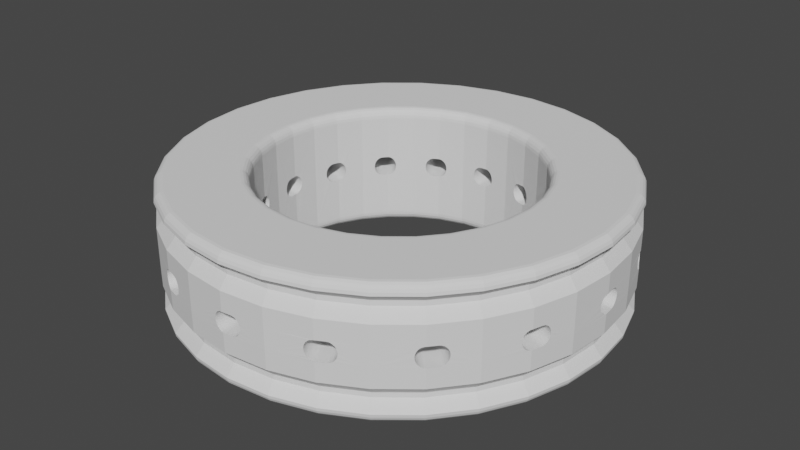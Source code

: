 # Source: balloon_cuff_obese_v4-4_22mm.blend  (saved by Blender 2.92.15; exported with 4.5.12 LTS)
import bpy
from mathutils import Matrix  # noqa: F401  (used for matrix-valued properties, if any)

bpy.ops.wm.read_factory_settings(use_empty=True)
scene = bpy.context.scene
scene.name = 'Scene'

# ---- collections
col_collection = bpy.data.collections.new('Collection'); scene.collection.children.link(col_collection)

# ---- world
world_world = bpy.data.worlds.new('World'); scene.world = world_world
world_world.use_nodes = True; world_world.node_tree.nodes.clear()
_N = world_world.node_tree.nodes; _L = world_world.node_tree.links
n0 = _N.new('ShaderNodeOutputWorld'); n0.name = 'World Output'; n0.location = (300, 300)
n1 = _N.new('ShaderNodeBackground'); n1.name = 'Background'; n1.location = (10, 300)
n1.inputs[0].default_value = (0.05088, 0.05088, 0.05088, 1.0)
_L.new(n1.outputs[0], n0.inputs[0])
n0.is_active_output = True
world_world.color = (0.05088, 0.05088, 0.05088)
world_world.use_sun_shadow = False
world_world.sun_shadow_jitter_overblur = 0.0

# ---- meshes
me_circle_001 = bpy.data.meshes.new('Circle.001')
me_circle_001.from_pydata([(7.858, -7.858, 4.366), (8.166, -7.482, 4.366), (8.248, -7.382, 4.381), (8.327, -7.286, 4.426), (8.4, -7.197, 4.499), (8.464, -7.119, 4.598), (8.516, -7.055, 4.718), (8.555, -7.008, 4.856), (8.579, -6.979, 5.005), (8.587, -6.969, 5.159), (8.579, -6.979, 5.314), (8.555, -7.008, 5.463), (8.516, -7.055, 5.6), (8.464, -7.119, 5.721), (8.4, -7.197, 5.819), (8.327, -7.286, 5.893), (8.248, -7.382, 5.938), (8.166, -7.482, 5.953), (7.858, -7.858, 5.953), (15.01, -10.03, 0.7937), (12.77, -12.77, 0.7937), (10.27, -4.253, 5.953), (10.27, -4.253, 5.953), (10.21, -4.367, 5.938), (10.15, -4.478, 5.893), (10.09, -4.579, 5.819), (10.04, -4.668, 5.721), (10.01, -4.741, 5.6), (9.976, -4.796, 5.463), (9.958, -4.829, 5.314), (9.952, -4.84, 5.159), (9.958, -4.829, 5.005), (9.976, -4.796, 4.856), (10.01, -4.741, 4.718), (10.04, -4.668, 4.598), (10.09, -4.579, 4.499), (10.15, -4.478, 4.426), (10.21, -4.367, 4.381), (10.27, -4.253, 4.366), (10.27, -4.253, 4.366), (7.858, -7.858, 5.953), (7.757, -7.94, 5.938), (7.66, -8.02, 5.893), (7.571, -8.093, 5.819), (7.493, -8.157, 5.721), (7.429, -8.209, 5.6), (7.382, -8.248, 5.463), (7.352, -8.272, 5.314), (7.342, -8.281, 5.159), (7.352, -8.272, 5.005), (7.382, -8.248, 4.856), (7.429, -8.209, 4.718), (7.493, -8.157, 4.598), (7.571, -8.093, 4.499), (7.66, -8.02, 4.426), (7.757, -7.94, 4.381), (7.858, -7.858, 4.366), (16.68, -6.91, 0.7937), (10.03, -15.01, 0.7937), (14.4, -9.623, 1.622), (12.25, -12.25, 1.622), (10.41, -3.788, 4.366), (10.45, -3.664, 4.381), (10.48, -3.545, 4.426), (10.51, -3.435, 4.499), (10.54, -3.338, 4.598), (10.57, -3.259, 4.718), (10.59, -3.201, 4.856), (10.6, -3.164, 5.005), (10.6, -3.152, 5.159), (10.6, -3.164, 5.314), (10.59, -3.201, 5.463), (10.57, -3.259, 5.6), (10.54, -3.338, 5.721), (10.51, -3.435, 5.819), (10.48, -3.545, 5.893), (10.45, -3.664, 5.938), (10.41, -3.788, 5.953), (4.253, -10.27, 4.366), (4.681, -10.04, 4.366), (4.795, -9.977, 4.381), (4.905, -9.918, 4.426), (5.006, -9.864, 4.499), (5.095, -9.816, 4.598), (5.168, -9.777, 4.718), (5.222, -9.748, 4.856), (5.255, -9.731, 5.005), (5.267, -9.725, 5.159), (5.255, -9.731, 5.314), (5.222, -9.748, 5.463), (5.168, -9.777, 5.6), (5.095, -9.816, 5.721), (5.006, -9.864, 5.819), (4.905, -9.918, 5.893), (4.795, -9.977, 5.938), (4.681, -10.04, 5.953), (4.253, -10.27, 5.953), (12.77, -12.77, 9.525), (15.01, -10.03, 9.525), (17.71, -3.523, 0.7937), (16.0, -6.628, 1.622), (6.91, -16.68, 0.7937), (9.623, -14.4, 1.622), (15.0, -10.02, 2.778), (12.76, -12.76, 2.778), (11.05, -0.6634, 5.159), (16.68, -6.91, 9.525), (4.253, -10.27, 5.953), (4.128, -10.3, 5.938), (4.008, -10.34, 5.893), (3.898, -10.37, 5.819), (3.801, -10.4, 5.721), (3.722, -10.43, 5.6), (3.663, -10.45, 5.463), (3.627, -10.46, 5.314), (3.615, -10.46, 5.159), (3.627, -10.46, 5.005), (3.663, -10.45, 4.856), (3.722, -10.43, 4.718), (3.801, -10.4, 4.598), (3.898, -10.37, 4.499), (4.008, -10.34, 4.426), (4.128, -10.3, 4.381), (4.253, -10.27, 4.366), (10.03, -15.01, 9.525), (12.25, -12.25, 8.852), (14.4, -9.623, 8.852), (11.05, -0.6507, 5.005), (18.06, 1.744e-05, 0.7937), (16.99, -3.379, 1.622), (16.67, -6.904, 2.778), (3.523, -17.71, 0.7937), (6.628, -16.0, 1.622), (10.02, -15.0, 2.778), (15.01, -10.03, 4.366), (13.27, -12.16, 4.366), (13.27, -12.16, 4.366), (12.77, -12.77, 4.366), (11.05, -0.6507, 5.314), (17.71, -3.523, 9.525), (16.0, -6.628, 8.852), (3.621e-06, -11.11, 4.366), (0.4831, -11.06, 4.366), (0.6121, -11.05, 4.381), (0.7361, -11.04, 4.426), (0.8505, -11.03, 4.499), (0.9507, -11.02, 4.598), (1.033, -11.01, 4.718), (1.094, -11.0, 4.856), (1.132, -11.0, 5.005), (1.144, -11.0, 5.159), (1.132, -11.0, 5.314), (1.094, -11.0, 5.463), (1.033, -11.01, 5.6), (0.9507, -11.02, 5.721), (0.8505, -11.03, 5.819), (0.7361, -11.04, 5.893), (0.6121, -11.05, 5.938), (0.4831, -11.06, 5.953), (3.621e-06, -11.11, 5.953), (6.91, -16.68, 9.525), (9.623, -14.4, 8.852), (12.25, -12.25, 8.446), (14.4, -9.623, 8.446), (11.05, -0.6129, 4.856), (11.02, 0.9507, 4.598), (17.71, 3.523, 0.7937), (17.32, 1.672e-05, 1.622), (17.69, -3.519, 2.778), (16.68, -6.91, 4.366), (16.68, -6.91, 4.366), (16.68, -6.91, 4.366), (5.884e-06, -18.06, 0.7937), (3.379, -16.99, 1.622), (6.904, -16.67, 2.778), (12.77, -12.77, 4.366), (12.77, -12.77, 4.366), (10.03, -15.01, 4.366), (15.01, -10.03, 5.953), (12.77, -12.77, 5.953), (12.77, -12.77, 5.953), (13.27, -12.16, 5.953), (13.36, -12.05, 5.938), (13.45, -11.94, 5.893), (13.53, -11.84, 5.819), (13.6, -11.76, 5.721), (13.66, -11.68, 5.6), (13.7, -11.63, 5.463), (13.73, -11.6, 5.314), (13.74, -11.59, 5.159), (13.73, -11.6, 5.005), (13.7, -11.63, 4.856), (13.66, -11.68, 4.718), (13.6, -11.76, 4.598), (13.53, -11.84, 4.499), (13.45, -11.94, 4.426), (13.36, -12.05, 4.381), (17.99, -0.7371, 5.159), (17.99, -0.7229, 5.005), (17.99, -0.7229, 5.314), (18.06, 1.744e-05, 9.525), (16.99, -3.379, 8.852), (16.0, -6.628, 8.446), (1.492e-06, -11.11, 5.953), (-0.1294, -11.1, 5.938), (-0.2539, -11.09, 5.893), (-0.3686, -11.08, 5.819), (-0.4691, -11.07, 5.721), (-0.5516, -11.06, 5.6), (-0.6129, -11.05, 5.463), (-0.6507, -11.05, 5.314), (-0.6634, -11.05, 5.159), (-0.6507, -11.05, 5.005), (-0.6129, -11.05, 4.856), (-0.5516, -11.06, 4.718), (-0.4691, -11.07, 4.598), (-0.3686, -11.08, 4.499), (-0.2539, -11.09, 4.426), (-0.1294, -11.1, 4.381), (2.675e-07, -11.11, 4.366), (3.523, -17.71, 9.525), (6.628, -16.0, 8.852), (9.623, -14.4, 8.446), (11.06, -0.5516, 4.718), (17.99, -0.681, 4.856), (11.01, 1.033, 4.718), (11.03, 0.8505, 4.499), (10.46, 3.627, 5.005), (16.68, 6.91, 0.7937), (16.99, 3.379, 1.622), (18.04, 1.742e-05, 2.778), (17.71, -3.523, 4.366), (16.91, -6.155, 4.366), (16.91, -6.155, 4.366), (16.61, -7.038, 4.381), (16.55, -7.16, 4.426), (16.49, -7.273, 4.499), (16.44, -7.372, 4.598), (16.39, -7.453, 4.718), (16.36, -7.514, 4.856), (16.34, -7.551, 5.005), (16.33, -7.564, 5.159), (16.34, -7.551, 5.314), (16.36, -7.514, 5.463), (16.39, -7.453, 5.6), (16.44, -7.372, 5.721), (16.49, -7.273, 5.819), (16.55, -7.16, 5.893), (16.61, -7.038, 5.938), (16.68, -6.91, 5.953), (16.68, -6.91, 5.953), (16.68, -6.91, 5.953), (-3.523, -17.71, 0.7937), (5.644e-06, -17.32, 1.622), (3.519, -17.69, 2.778), (7.606, -16.31, 4.366), (7.606, -16.31, 4.366), (6.91, -16.68, 4.366), (12.66, -12.86, 4.381), (12.55, -12.95, 4.426), (12.45, -13.03, 4.499), (12.36, -13.1, 4.598), (12.29, -13.16, 4.718), (12.24, -13.2, 4.856), (12.21, -13.23, 5.005), (12.2, -13.24, 5.159), (12.21, -13.23, 5.314), (12.24, -13.2, 5.463), (12.29, -13.16, 5.6), (12.36, -13.1, 5.721), (12.45, -13.03, 5.819), (12.55, -12.95, 5.893), (12.66, -12.86, 5.938), (12.77, -12.77, 5.953), (10.03, -15.01, 5.953), (11.05, -0.6129, 5.463), (17.99, -0.681, 5.463), (17.71, -3.523, 5.953), (11.02, 0.9507, 5.721), (17.71, 3.523, 9.525), (17.32, 1.672e-05, 8.852), (16.99, -3.379, 8.446), (-3.152, -10.6, 5.159), (5.884e-06, -18.06, 9.525), (3.379, -16.99, 8.852), (6.628, -16.0, 8.446), (11.07, -0.4691, 4.598), (18.0, -0.6129, 4.718), (11.0, 1.094, 4.856), (17.93, 1.304, 4.598), (17.92, 1.396, 4.718), (17.94, 1.193, 4.499), (11.04, 0.7361, 4.426), (10.46, 3.615, 5.159), (10.45, 3.663, 4.856), (9.816, 5.095, 4.598), (15.01, 10.03, 0.7937), (16.0, 6.628, 1.622), (17.69, 3.519, 2.778), (18.06, -8.195e-06, 4.366), (16.91, -6.155, 5.953), (16.95, -6.018, 5.938), (16.99, -5.885, 5.893), (17.03, -5.763, 5.819), (17.06, -5.656, 5.721), (17.09, -5.568, 5.6), (17.11, -5.503, 5.463), (17.12, -5.463, 5.314), (17.13, -5.449, 5.159), (17.12, -5.463, 5.005), (17.11, -5.503, 4.856), (17.09, -5.568, 4.718), (17.06, -5.656, 4.598), (17.03, -5.763, 4.499), (16.99, -5.885, 4.426), (16.95, -6.018, 4.381), (-6.91, -16.68, 0.7937), (-3.379, -16.99, 1.622), (5.878e-06, -18.04, 2.778), (6.91, -16.68, 4.366), (6.91, -16.68, 4.366), (3.523, -17.71, 4.366), (6.91, -16.68, 5.953), (6.91, -16.68, 5.953), (7.606, -16.31, 5.953), (7.733, -16.24, 5.938), (7.855, -16.18, 5.893), (7.968, -16.12, 5.819), (8.066, -16.07, 5.721), (8.147, -16.02, 5.6), (8.208, -15.99, 5.463), (8.245, -15.97, 5.314), (8.257, -15.96, 5.159), (8.245, -15.97, 5.005), (8.208, -15.99, 4.856), (8.147, -16.02, 4.718), (8.066, -16.07, 4.598), (7.968, -16.12, 4.499), (7.855, -16.18, 4.426), (7.733, -16.24, 4.381), (-3.338, -10.54, 4.598), (11.06, -0.5516, 5.6), (18.0, -0.6129, 5.6), (10.46, 3.627, 5.314), (16.68, 6.91, 9.525), (11.01, 1.033, 5.6), (11.03, 0.8505, 5.819), (16.99, 3.379, 8.852), (17.32, 1.672e-05, 8.446), (-3.164, -10.6, 5.314), (-3.164, -10.6, 5.005), (-3.523, -17.71, 9.525), (5.644e-06, -17.32, 8.852), (3.379, -16.99, 8.446), (11.08, -0.3686, 4.499), (18.01, -0.5212, 4.598), (11.0, 1.132, 5.005), (17.91, 1.464, 4.856), (17.71, 3.523, 4.366), (17.95, 1.066, 4.426), (11.05, 0.6121, 4.381), (16.9, 6.202, 5.159), (16.89, 6.215, 5.005), (10.43, 3.722, 4.718), (16.88, 6.256, 4.856), (9.777, 5.168, 4.718), (9.864, 5.006, 4.499), (8.272, 7.352, 5.005), (12.77, 12.77, 0.7937), (14.4, 9.623, 1.622), (16.67, 6.904, 2.778), (17.98, 0.785, 4.366), (18.06, 5.565e-08, 4.366), (18.04, -0.1438, 4.381), (-10.03, -15.01, 0.7937), (-6.628, -16.0, 1.622), (-3.519, -17.69, 2.778), (0.7851, -17.98, 4.366), (0.785, -17.98, 4.366), (5.884e-06, -18.06, 4.366), (6.772, -16.73, 4.381), (6.639, -16.77, 4.426), (6.517, -16.8, 4.499), (6.409, -16.84, 4.598), (6.321, -16.86, 4.718), (6.256, -16.88, 4.856), (6.215, -16.89, 5.005), (6.202, -16.9, 5.159), (6.215, -16.89, 5.314), (6.256, -16.88, 5.463), (6.321, -16.86, 5.6), (6.409, -16.84, 5.721), (6.517, -16.8, 5.819), (6.639, -16.77, 5.893), (6.772, -16.73, 5.938), (6.91, -16.68, 5.953), (3.523, -17.71, 5.953), (-3.259, -10.57, 4.718), (-3.435, -10.51, 4.499), (-4.829, -9.958, 5.005), (11.07, -0.4691, 5.721), (18.01, -0.5212, 5.721), (9.816, 5.095, 5.721), (15.01, 10.03, 9.525), (10.45, 3.663, 5.463), (16.0, 6.628, 8.852), (11.0, 1.094, 5.463), (17.92, 1.396, 5.6), (17.93, 1.304, 5.721), (11.04, 0.7361, 5.893), (17.94, 1.193, 5.819), (16.99, 3.379, 8.446), (18.06, 1.744e-05, 5.953), (-3.201, -10.59, 5.463), (-5.449, -17.13, 5.159), (-5.463, -17.12, 5.314), (-5.463, -17.12, 5.005), (-3.201, -10.59, 4.856), (-3.338, -10.54, 5.721), (-6.91, -16.68, 9.525), (-3.379, -16.99, 8.852), (5.644e-06, -17.32, 8.446), (11.09, -0.2539, 4.426), (18.02, -0.4095, 4.499), (17.91, 1.506, 5.005), (11.0, 1.144, 5.159), (17.97, 0.9284, 4.381), (11.06, 0.4831, 4.366), (16.89, 6.215, 5.314), (10.4, 3.801, 4.598), (16.86, 6.321, 4.718), (9.748, 5.222, 4.856), (16.07, 8.066, 4.598), (16.02, 8.147, 4.718), (16.12, 7.968, 4.499), (9.918, 4.905, 4.426), (8.281, 7.342, 5.159), (8.248, 7.382, 4.856), (7.119, 8.464, 4.598), (10.03, 15.01, 0.7937), (12.25, 12.25, 1.622), (15.0, 10.02, 2.778), (16.68, 6.91, 4.366), (18.06, 1.744e-05, 4.366), (18.03, -0.2821, 4.426), (-12.77, -12.77, 0.7937), (-9.623, -14.4, 1.622), (-6.904, -16.67, 2.778), (3.702e-06, -18.06, 4.366), (-1.044e-05, -18.06, 4.366), (-3.523, -17.71, 4.366), (5.884e-06, -18.06, 5.953), (5.884e-06, -18.06, 5.953), (0.785, -17.98, 5.953), (0.9284, -17.97, 5.938), (1.066, -17.95, 5.893), (1.193, -17.94, 5.819), (1.304, -17.93, 5.721), (1.396, -17.92, 5.6), (1.464, -17.91, 5.463), (1.506, -17.91, 5.314), (1.52, -17.91, 5.159), (1.506, -17.91, 5.005), (1.464, -17.91, 4.856), (1.396, -17.92, 4.718), (1.304, -17.93, 4.598), (1.193, -17.94, 4.499), (1.066, -17.95, 4.426), (0.9284, -17.97, 4.381), (-5.656, -17.06, 4.598), (-5.568, -17.09, 4.718), (-5.763, -17.03, 4.499), (-3.545, -10.48, 4.426), (-4.84, -9.952, 5.159), (-4.796, -9.976, 4.856), (-7.119, -8.464, 4.598), (11.08, -0.3686, 5.819), (18.02, -0.4095, 5.819), (8.272, 7.352, 5.314), (12.77, 12.77, 9.525), (9.777, 5.168, 5.6), (9.864, 5.006, 5.819), (14.4, 9.623, 8.852), (16.88, 6.256, 5.463), (10.43, 3.722, 5.6), (16.0, 6.628, 8.446), (11.0, 1.132, 5.314), (17.91, 1.464, 5.463), (17.71, 3.523, 5.953), (11.05, 0.6121, 5.938), (17.95, 1.066, 5.893), (18.06, 7.117e-07, 5.953), (-3.259, -10.57, 5.6), (-5.503, -17.11, 5.463), (-3.523, -17.71, 5.953), (-5.503, -17.11, 4.856), (-3.435, -10.51, 5.819), (-4.829, -9.958, 5.314), (-10.03, -15.01, 9.525), (-6.628, -16.0, 8.852), (-3.379, -16.99, 8.446), (11.1, -0.1294, 4.381), (17.91, 1.52, 5.159), (11.11, 1.073e-05, 4.366), (10.37, 3.898, 4.499), (16.84, 6.409, 4.598), (9.731, 5.255, 5.005), (15.99, 8.208, 4.856), (15.01, 10.03, 4.366), (16.18, 7.855, 4.426), (9.977, 4.795, 4.381), (13.24, 12.2, 5.159), (13.23, 12.21, 5.005), (8.209, 7.429, 4.718), (13.2, 12.24, 4.856), (7.055, 8.516, 4.718), (7.197, 8.4, 4.499), (4.829, 9.958, 5.005), (6.91, 16.68, 0.7937), (9.623, 14.4, 1.622), (12.76, 12.76, 2.778), (16.31, 7.606, 4.366), (16.68, 6.91, 4.366), (17.98, 0.785, 4.366), (11.11, 5.009e-08, 4.366), (-15.01, -10.03, 0.7937), (-12.25, -12.25, 1.622), (-10.02, -15.0, 2.778), (-6.155, -16.91, 4.366), (-0.1438, -18.04, 4.381), (-0.2821, -18.03, 4.426), (-0.4095, -18.02, 4.499), (-0.5212, -18.01, 4.598), (-0.6128, -18.0, 4.718), (-0.681, -17.99, 4.856), (-0.7229, -17.99, 5.005), (-0.7371, -17.99, 5.159), (-0.7229, -17.99, 5.314), (-0.681, -17.99, 5.463), (-0.6128, -18.0, 5.6), (-0.5212, -18.01, 5.721), (-0.4095, -18.02, 5.819), (-0.2821, -18.03, 5.893), (-0.1438, -18.04, 5.938), (3.927e-06, -18.06, 5.953), (-5.885, -16.99, 4.426), (-3.664, -10.45, 4.381), (-7.564, -16.33, 5.159), (-7.551, -16.34, 5.005), (-4.741, -10.01, 4.718), (-7.514, -16.36, 4.856), (-7.055, -8.516, 4.718), (-7.197, -8.4, 4.499), (-8.272, -7.352, 5.005), (11.09, -0.2539, 5.893), (18.03, -0.2821, 5.893), (7.119, 8.464, 5.721), (10.03, 15.01, 9.525), (8.248, 7.382, 5.463), (12.25, 12.25, 8.852), (9.748, 5.222, 5.463), (16.02, 8.147, 5.6), (16.07, 8.066, 5.721), (9.918, 4.905, 5.893), (16.12, 7.968, 5.819), (14.4, 9.623, 8.446), (16.86, 6.321, 5.6), (10.4, 3.801, 5.721), (16.68, 6.91, 5.953), (17.91, 1.506, 5.314), (17.97, 0.9284, 5.938), (11.06, 0.4831, 5.953), (17.98, 0.785, 5.953), (18.04, -0.1438, 5.938), (18.06, 1.744e-05, 5.953), (-5.568, -17.09, 5.6), (-5.656, -17.06, 5.721), (-3.545, -10.48, 5.893), (-5.763, -17.03, 5.819), (-4.796, -9.976, 5.463), (-7.119, -8.464, 5.721), (-12.77, -12.77, 9.525), (-9.623, -14.4, 8.852), (-6.628, -16.0, 8.446), (10.34, 4.008, 4.426), (16.8, 6.517, 4.499), (15.97, 8.245, 5.005), (9.725, 5.267, 5.159), (16.24, 7.733, 4.381), (10.04, 4.681, 4.366), (13.23, 12.21, 5.314), (8.157, 7.493, 4.598), (13.16, 12.29, 4.718), (7.008, 8.555, 4.856), (11.76, 13.6, 4.598), (11.68, 13.66, 4.718), (11.84, 13.53, 4.499), (7.286, 8.327, 4.426), (4.84, 9.952, 5.159), (4.796, 9.976, 4.856), (3.338, 10.54, 4.598), (3.523, 17.71, 0.7937), (6.628, 16.0, 1.622), (10.02, 15.0, 2.778), (12.77, 12.77, 4.366), (16.68, 6.91, 4.366), (16.73, 6.772, 4.381), (-16.68, -6.91, 0.7937), (-14.4, -9.623, 1.622), (-12.76, -12.76, 2.778), (-6.91, -16.68, 4.366), (-6.155, -16.91, 4.366), (-6.018, -16.95, 4.381), (-3.788, -10.41, 4.366), (-6.969, -8.587, 5.159), (-7.551, -16.34, 5.314), (-10.03, -15.01, 4.366), (-4.668, -10.04, 4.598), (-7.453, -16.39, 4.718), (-7.008, -8.555, 4.856), (-11.76, -13.6, 4.598), (-11.68, -13.66, 4.718), (-11.84, -13.53, 4.499), (-7.286, -8.327, 4.426), (-8.281, -7.342, 5.159), (-8.248, -7.382, 4.856), (-9.816, -5.095, 4.598), (11.1, -0.1294, 5.938), (4.829, 9.958, 5.314), (6.91, 16.68, 9.525), (7.055, 8.516, 5.6), (7.197, 8.4, 5.819), (9.623, 14.4, 8.852), (13.2, 12.24, 5.463), (8.209, 7.429, 5.6), (12.25, 12.25, 8.446), (9.731, 5.255, 5.314), (15.99, 8.208, 5.463), (15.01, 10.03, 5.953), (16.18, 7.855, 5.893), (9.977, 4.795, 5.938), (16.84, 6.409, 5.721), (10.37, 3.898, 5.819), (16.68, 6.91, 5.953), (11.11, 1.073e-05, 5.953), (11.11, 6.406e-07, 5.953), (-3.664, -10.45, 5.938), (-5.885, -16.99, 5.893), (-7.514, -16.36, 5.463), (-4.741, -10.01, 5.6), (-7.055, -8.516, 5.6), (-7.197, -8.4, 5.819), (-8.272, -7.352, 5.314), (-15.01, -10.03, 9.525), (-12.25, -12.25, 8.852), (-9.623, -14.4, 8.446), (-6.91, -16.68, 5.953), (16.77, 6.639, 4.426), (10.3, 4.128, 4.381), (15.96, 8.257, 5.159), (10.27, 4.253, 4.366), (8.093, 7.571, 4.499), (13.1, 12.36, 4.598), (6.979, 8.579, 5.005), (11.63, 13.7, 4.856), (10.03, 15.01, 4.366), (11.94, 13.45, 4.426), (7.382, 8.248, 4.381), (7.564, 16.33, 5.159), (7.551, 16.34, 5.005), (4.741, 10.01, 4.718), (7.514, 16.36, 4.856), (3.259, 10.57, 4.718), (3.435, 10.51, 4.499), (0.6507, 11.05, 5.005), (0.0, 18.06, 0.7937), (3.379, 16.99, 1.622), (6.904, 16.67, 2.778), (12.16, 13.27, 4.366), (12.77, 12.77, 4.366), (16.31, 7.606, 4.366), (10.27, 4.253, 4.366), (-17.71, -3.523, 0.7937), (-16.0, -6.628, 1.622), (-15.0, -10.02, 2.778), (-12.16, -13.27, 4.366), (-6.91, -16.68, 4.366), (-6.91, -16.68, 4.366), (-4.253, -10.27, 4.366), (-6.979, -8.579, 5.314), (-6.979, -8.579, 5.005), (-10.03, -15.01, 5.953), (-4.579, -10.09, 4.499), (-7.372, -16.44, 4.598), (-11.63, -13.7, 4.856), (-11.94, -13.45, 4.426), (-7.382, -8.248, 4.381), (-13.24, -12.2, 5.159), (-13.23, -12.21, 5.005), (-8.209, -7.429, 4.718), (-13.2, -12.24, 4.856), (-9.777, -5.168, 4.718), (-9.864, -5.006, 4.499), (-10.46, -3.627, 5.005), (3.338, 10.54, 5.721), (3.523, 17.71, 9.525), (4.796, 9.976, 5.463), (6.628, 16.0, 8.852), (7.008, 8.555, 5.463), (11.68, 13.66, 5.6), (11.76, 13.6, 5.721), (7.286, 8.327, 5.893), (11.84, 13.53, 5.819), (9.623, 14.4, 8.446), (13.16, 12.29, 5.6), (8.157, 7.493, 5.721), (12.77, 12.77, 5.953), (15.97, 8.245, 5.314), (16.24, 7.733, 5.938), (10.04, 4.681, 5.953), (16.31, 7.606, 5.953), (16.8, 6.517, 5.819), (10.34, 4.008, 5.893), (16.73, 6.772, 5.938), (16.68, 6.91, 5.953), (-6.018, -16.95, 5.938), (-3.788, -10.41, 5.953), (-7.453, -16.39, 5.6), (-4.668, -10.04, 5.721), (-7.008, -8.555, 5.463), (-11.68, -13.66, 5.6), (-11.76, -13.6, 5.721), (-7.286, -8.327, 5.893), (-11.84, -13.53, 5.819), (-8.248, -7.382, 5.463), (-9.816, -5.095, 5.721), (-16.68, -6.91, 9.525), (-14.4, -9.623, 8.852), (-12.25, -12.25, 8.446), (-6.155, -16.91, 5.953), (8.02, 7.66, 4.426), (13.03, 12.45, 4.499), (11.6, 13.73, 5.005), (6.969, 8.587, 5.159), (12.05, 13.36, 4.381), (7.482, 8.166, 4.366), (7.551, 16.34, 5.314), (4.668, 10.04, 4.598), (7.453, 16.39, 4.718), (3.201, 10.59, 4.856), (5.656, 17.06, 4.598), (5.568, 17.09, 4.718), (5.763, 17.03, 4.499), (3.545, 10.48, 4.426), (0.6634, 11.05, 5.159), (0.6129, 11.05, 4.856), (-0.9507, 11.02, 4.598), (-3.523, 17.71, 0.7937), (0.0, 17.32, 1.622), (3.519, 17.69, 2.778), (6.91, 16.68, 4.366), (12.77, 12.77, 4.366), (12.86, 12.66, 4.381), (-18.06, 1.363e-06, 0.7937), (-16.99, -3.379, 1.622), (-16.67, -6.904, 2.778), (-12.77, -12.77, 4.366), (-12.77, -12.77, 4.366), (-7.038, -16.61, 4.381), (-4.253, -10.27, 4.366), (-11.59, -13.74, 5.159), (-11.6, -13.73, 5.314), (-11.6, -13.73, 5.005), (-4.478, -10.15, 4.426), (-7.273, -16.49, 4.499), (-12.05, -13.36, 4.381), (-7.482, -8.166, 4.366), (-9.725, -5.267, 5.159), (-13.23, -12.21, 5.314), (-15.01, -10.03, 4.366), (-8.157, -7.493, 4.598), (-13.16, -12.29, 4.718), (-9.748, -5.222, 4.856), (-16.07, -8.066, 4.598), (-16.02, -8.147, 4.718), (-16.12, -7.968, 4.499), (-9.918, -4.905, 4.426), (-10.46, -3.615, 5.159), (-10.45, -3.663, 4.856), (-11.02, -0.9507, 4.598), (0.6507, 11.05, 5.314), (0.0, 18.06, 9.525), (3.259, 10.57, 5.6), (3.435, 10.51, 5.819), (3.379, 16.99, 8.852), (7.514, 16.36, 5.463), (4.741, 10.01, 5.6), (6.628, 16.0, 8.446), (6.979, 8.579, 5.314), (11.63, 13.7, 5.463), (10.03, 15.01, 5.953), (11.94, 13.45, 5.893), (7.382, 8.248, 5.938), (13.1, 12.36, 5.721), (8.093, 7.571, 5.819), (12.77, 12.77, 5.953), (10.27, 4.253, 5.953), (16.77, 6.639, 5.893), (10.3, 4.128, 5.938), (10.27, 4.253, 5.953), (-4.253, -10.27, 5.953), (-7.372, -16.44, 5.721), (-4.579, -10.09, 5.819), (-11.63, -13.7, 5.463), (-7.382, -8.248, 5.938), (-11.94, -13.45, 5.893), (-13.2, -12.24, 5.463), (-8.209, -7.429, 5.6), (-9.777, -5.168, 5.6), (-9.864, -5.006, 5.819), (-10.46, -3.627, 5.314), (-17.71, -3.523, 9.525), (-16.0, -6.628, 8.852), (-14.4, -9.623, 8.446), (-12.77, -12.77, 5.953), (-7.038, -16.61, 5.938), (-6.91, -16.68, 5.953), (12.95, 12.55, 4.426), (7.94, 7.757, 4.381), (11.59, 13.74, 5.159), (7.858, 7.858, 4.366), (4.579, 10.09, 4.499), (7.372, 16.44, 4.598), (3.164, 10.6, 5.005), (5.503, 17.11, 4.856), (3.523, 17.71, 4.366), (5.885, 16.99, 4.426), (3.664, 10.45, 4.381), (0.7371, 17.99, 5.159), (0.7229, 17.99, 5.005), (0.5516, 11.06, 4.718), (0.681, 17.99, 4.856), (-1.033, 11.01, 4.718), (-0.8505, 11.03, 4.499), (-3.627, 10.46, 5.005), (-6.91, 16.68, 0.7937), (-3.379, 16.99, 1.622), (0.0, 18.04, 2.778), (6.155, 16.91, 4.366), (6.91, 16.68, 4.366), (12.16, 13.27, 4.366), (7.858, 7.858, 4.366), (-17.71, 3.523, 0.7937), (-17.32, 1.308e-06, 1.622), (-17.69, -3.519, 2.778), (-16.31, -7.606, 4.366), (-12.16, -13.27, 4.366), (-7.858, -7.858, 4.366), (-7.16, -16.55, 4.426), (-4.367, -10.21, 4.381), (-9.731, -5.255, 5.314), (-9.731, -5.255, 5.005), (-15.01, -10.03, 5.953), (-8.093, -7.571, 4.499), (-13.1, -12.36, 4.598), (-15.99, -8.208, 4.856), (-16.18, -7.855, 4.426), (-9.977, -4.795, 4.381), (-16.9, -6.202, 5.159), (-16.89, -6.215, 5.005), (-10.43, -3.722, 4.718), (-16.88, -6.256, 4.856), (-11.01, -1.033, 4.718), (-11.03, -0.8505, 4.499), (-11.05, 0.6507, 5.005), (-0.9507, 11.02, 5.721), (-3.523, 17.71, 9.525), (0.6129, 11.05, 5.463), (0.0, 17.32, 8.852), (3.201, 10.59, 5.463), (5.568, 17.09, 5.6), (5.656, 17.06, 5.721), (3.545, 10.48, 5.893), (5.763, 17.03, 5.819), (3.379, 16.99, 8.446), (7.453, 16.39, 5.6), (4.668, 10.04, 5.721), (6.91, 16.68, 5.953), (11.6, 13.73, 5.314), (12.05, 13.36, 5.938), (7.482, 8.166, 5.953), (12.16, 13.27, 5.953), (13.03, 12.45, 5.819), (8.02, 7.66, 5.893), (12.86, 12.66, 5.938), (12.77, 12.77, 5.953), (-4.253, -10.27, 5.953), (-7.273, -16.49, 5.819), (-4.478, -10.15, 5.893), (-12.05, -13.36, 5.938), (-7.482, -8.166, 5.953), (-13.16, -12.29, 5.6), (-8.157, -7.493, 5.721), (-9.748, -5.222, 5.463), (-16.02, -8.147, 5.6), (-16.07, -8.066, 5.721), (-9.918, -4.905, 5.893), (-16.12, -7.968, 5.819), (-10.45, -3.663, 5.463), (-11.02, -0.9507, 5.721), (-18.06, 1.363e-06, 9.525), (-16.99, -3.379, 8.852), (-16.0, -6.628, 8.446), (-12.16, -13.27, 5.953), (-7.16, -16.55, 5.893), (-6.91, -16.68, 5.953), (4.478, 10.15, 4.426), (7.273, 16.49, 4.499), (5.463, 17.12, 5.005), (3.152, 10.6, 5.159), (6.018, 16.95, 4.381), (3.788, 10.41, 4.366), (0.7229, 17.99, 5.314), (0.4691, 11.07, 4.598), (0.6129, 18.0, 4.718), (-1.094, 11.0, 4.856), (-1.304, 17.93, 4.598), (-1.396, 17.92, 4.718), (-1.193, 17.94, 4.499), (-0.7361, 11.04, 4.426), (-3.615, 10.46, 5.159), (-3.663, 10.45, 4.856), (-5.095, 9.816, 4.598), (-10.03, 15.01, 0.7937), (-6.628, 16.0, 1.622), (-3.519, 17.69, 2.778), (9.029e-06, 18.06, 4.366), (6.91, 16.68, 4.366), (7.038, 16.61, 4.381), (-16.68, 6.91, 0.7937), (-16.99, 3.379, 1.622), (-18.04, 1.362e-06, 2.778), (-16.68, -6.91, 4.366), (-16.31, -7.606, 4.366), (-12.86, -12.66, 4.381), (-7.858, -7.858, 4.366), (-15.96, -8.257, 5.159), (-15.97, -8.245, 5.314), (-15.97, -8.245, 5.005), (-8.02, -7.66, 4.426), (-13.03, -12.45, 4.499), (-16.24, -7.733, 4.381), (-10.04, -4.681, 4.366), (-11.0, -1.144, 5.159), (-16.89, -6.215, 5.314), (-17.71, -3.523, 4.366), (-10.4, -3.801, 4.598), (-16.86, -6.321, 4.718), (-11.0, -1.094, 4.856), (-17.93, -1.304, 4.598), (-17.92, -1.396, 4.718), (-17.94, -1.193, 4.499), (-11.04, -0.7361, 4.426), (-11.05, 0.6634, 5.159), (-11.05, 0.6129, 4.856), (-10.54, 3.338, 4.598), (-3.627, 10.46, 5.314), (-6.91, 16.68, 9.525), (-1.033, 11.01, 5.6), (-0.8505, 11.03, 5.819), (-3.379, 16.99, 8.852), (0.681, 17.99, 5.463), (0.5516, 11.06, 5.6), (0.0, 17.32, 8.446), (3.164, 10.6, 5.314), (5.503, 17.11, 5.463), (3.523, 17.71, 5.953), (5.885, 16.99, 5.893), (3.664, 10.45, 5.938), (7.372, 16.44, 5.721), (4.579, 10.09, 5.819), (6.91, 16.68, 5.953), (7.858, 7.858, 5.953), (12.95, 12.55, 5.893), (7.94, 7.757, 5.938), (7.858, 7.858, 5.953), (-4.367, -10.21, 5.938), (-7.858, -7.858, 5.953), (-13.1, -12.36, 5.721), (-8.093, -7.571, 5.819), (-15.99, -8.208, 5.463), (-9.977, -4.795, 5.938), (-16.18, -7.855, 5.893), (-16.88, -6.256, 5.463), (-10.43, -3.722, 5.6), (-11.01, -1.033, 5.6), (-11.03, -0.8505, 5.819), (-11.05, 0.6507, 5.314), (-17.71, 3.523, 9.525), (-17.32, 1.308e-06, 8.852), (-16.99, -3.379, 8.446), (-16.68, -6.91, 5.953), (-12.86, -12.66, 5.938), (-12.77, -12.77, 5.953), (4.367, 10.21, 4.381), (7.16, 16.55, 4.426), (5.449, 17.13, 5.159), (4.253, 10.27, 4.366), (0.3686, 11.08, 4.499), (0.5212, 18.01, 4.598), (-1.132, 11.0, 5.005), (-1.464, 17.91, 4.856), (-3.523, 17.71, 4.366), (-1.066, 17.95, 4.426), (-0.6121, 11.05, 4.381), (-6.202, 16.9, 5.159), (-6.215, 16.89, 5.005), (-3.722, 10.43, 4.718), (-6.256, 16.88, 4.856), (-5.168, 9.777, 4.718), (-5.006, 9.864, 4.499), (-7.352, 8.272, 5.005), (-12.77, 12.77, 0.7937), (-9.623, 14.4, 1.622), (-6.904, 16.67, 2.778), (-0.785, 17.98, 4.366), (0.0, 18.06, 4.366), (6.155, 16.91, 4.366), (4.253, 10.27, 4.366), (-15.01, 10.03, 0.7937), (-16.0, 6.628, 1.622), (-17.69, 3.519, 2.778), (-17.98, -0.7851, 4.366), (-16.68, -6.91, 4.366), (-16.68, -6.91, 4.366), (-12.95, -12.55, 4.426), (-7.94, -7.757, 4.381), (-10.27, -4.253, 4.366), (-11.0, -1.132, 5.314), (-11.0, -1.132, 5.005), (-17.71, -3.523, 5.953), (-10.37, -3.898, 4.499), (-16.84, -6.409, 4.598), (-17.91, -1.464, 4.856), (-17.95, -1.066, 4.426), (-11.05, -0.6121, 4.381), (-17.99, 0.7371, 5.159), (-17.99, 0.7229, 5.005), (-11.06, 0.5516, 4.718), (-17.99, 0.681, 4.856), (-10.57, 3.259, 4.718), (-10.51, 3.435, 4.499), (-9.958, 4.829, 5.005), (-5.095, 9.816, 5.721), (-10.03, 15.01, 9.525), (-3.663, 10.45, 5.463), (-6.628, 16.0, 8.852), (-1.094, 11.0, 5.463), (-1.396, 17.92, 5.6), (-1.304, 17.93, 5.721), (-0.7361, 11.04, 5.893), (-1.193, 17.94, 5.819), (-3.379, 16.99, 8.446), (0.6129, 18.0, 5.6), (0.4691, 11.07, 5.721), (0.0, 18.06, 5.953), (5.463, 17.12, 5.314), (6.018, 16.95, 5.938), (3.788, 10.41, 5.953), (6.155, 16.91, 5.953), (7.273, 16.49, 5.819), (4.478, 10.15, 5.893), (7.038, 16.61, 5.938), (6.91, 16.68, 5.953), (-7.858, -7.858, 5.953), (-13.03, -12.45, 5.819), (-8.02, -7.66, 5.893), (-16.24, -7.733, 5.938), (-10.04, -4.681, 5.953), (-16.86, -6.321, 5.6), (-10.4, -3.801, 5.721), (-11.0, -1.094, 5.463), (-17.92, -1.396, 5.6), (-17.93, -1.304, 5.721), (-11.04, -0.7361, 5.893), (-17.94, -1.193, 5.819), (-11.05, 0.6129, 5.463), (-10.54, 3.338, 5.721), (-16.68, 6.91, 9.525), (-16.99, 3.379, 8.852), (-17.32, 1.308e-06, 8.446), (-16.31, -7.606, 5.953), (-12.95, -12.55, 5.893), (-12.77, -12.77, 5.953), (0.4095, 18.02, 4.499), (0.2539, 11.09, 4.426), (-1.506, 17.91, 5.005), (-1.144, 11.0, 5.159), (-0.9284, 17.97, 4.381), (-0.4831, 11.06, 4.366), (-6.215, 16.89, 5.314), (-3.801, 10.4, 4.598), (-6.321, 16.86, 4.718), (-5.222, 9.748, 4.856), (-8.066, 16.07, 4.598), (-8.147, 16.02, 4.718), (-7.968, 16.12, 4.499), (-4.905, 9.918, 4.426), (-7.342, 8.281, 5.159), (-7.382, 8.248, 4.856), (-8.464, 7.119, 4.598), (-12.25, 12.25, 1.622), (-10.02, 15.0, 2.778), (-6.91, 16.68, 4.366), (-0.785, 17.98, 4.366), (-1.277e-06, 18.06, 4.366), (0.1438, 18.04, 4.381), (-14.4, 9.623, 1.622), (-16.67, 6.904, 2.778), (-18.06, 9.736e-06, 4.366), (-17.98, -0.785, 4.366), (-16.73, -6.772, 4.381), (-10.27, -4.253, 4.366), (-17.91, -1.52, 5.159), (-17.91, -1.506, 5.314), (-17.91, -1.506, 5.005), (-10.34, -4.008, 4.426), (-16.8, -6.517, 4.499), (-17.97, -0.9284, 4.381), (-11.06, -0.4831, 4.366), (-10.6, 3.152, 5.159), (-17.99, 0.7229, 5.314), (-17.71, 3.523, 4.366), (-11.07, 0.4691, 4.598), (-18.0, 0.6129, 4.718), (-10.59, 3.201, 4.856), (-17.06, 5.656, 4.598), (-17.09, 5.568, 4.718), (-17.03, 5.763, 4.499), (-10.48, 3.545, 4.426), (-9.952, 4.84, 5.159), (-9.976, 4.796, 4.856), (-7.352, 8.272, 5.314), (-12.77, 12.77, 9.525), (-5.168, 9.777, 5.6), (-5.006, 9.864, 5.819), (-9.623, 14.4, 8.852), (-6.256, 16.88, 5.463), (-3.722, 10.43, 5.6), (-6.628, 16.0, 8.446), (-1.132, 11.0, 5.314), (-1.464, 17.91, 5.463), (-3.523, 17.71, 5.953), (-0.6121, 11.05, 5.938), (-1.066, 17.95, 5.893), (0.5212, 18.01, 5.721), (0.3686, 11.08, 5.819), (0.1438, 18.04, 5.938), (4.253, 10.27, 5.953), (7.16, 16.55, 5.893), (4.367, 10.21, 5.938), (4.253, 10.27, 5.953), (-7.94, -7.757, 5.938), (-10.27, -4.253, 5.953), (-16.84, -6.409, 5.721), (-10.37, -3.898, 5.819), (-17.91, -1.464, 5.463), (-11.05, -0.6121, 5.938), (-17.95, -1.066, 5.893), (-17.99, 0.681, 5.463), (-11.06, 0.5516, 5.6), (-10.57, 3.259, 5.6), (-10.51, 3.435, 5.819), (-9.958, 4.829, 5.314), (-15.01, 10.03, 9.525), (-16.0, 6.628, 8.852), (-16.99, 3.379, 8.446), (-18.06, 1.363e-06, 5.953), (-16.73, -6.772, 5.938), (-16.68, -6.91, 5.953), (0.2821, 18.03, 4.426), (0.1294, 11.1, 4.381), (-1.52, 17.91, 5.159), (-6.392e-08, 11.11, 4.366), (-3.898, 10.37, 4.499), (-6.409, 16.84, 4.598), (-5.255, 9.731, 5.005), (-8.208, 15.99, 4.856), (-10.03, 15.01, 4.366), (-7.855, 16.18, 4.426), (-4.795, 9.977, 4.381), (-12.2, 13.24, 5.159), (-12.21, 13.23, 5.005), (-7.429, 8.209, 4.718), (-12.24, 13.2, 4.856), (-8.516, 7.055, 4.718), (-8.4, 7.197, 4.499), (-12.76, 12.76, 2.778), (-7.606, 16.31, 4.366), (-6.91, 16.68, 4.366), (-15.0, 10.02, 2.778), (-16.91, 6.155, 4.366), (-18.06, 1.363e-06, 4.366), (-16.77, -6.639, 4.426), (-10.3, -4.128, 4.381), (-11.11, -1.977e-07, 4.366), (-10.6, 3.164, 5.314), (-10.6, 3.164, 5.005), (-17.71, 3.523, 5.953), (-11.08, 0.3686, 4.499), (-18.01, 0.5212, 4.598), (-17.11, 5.503, 4.856), (-16.99, 5.885, 4.426), (-10.45, 3.664, 4.381), (-16.33, 7.564, 5.159), (-16.34, 7.551, 5.005), (-10.01, 4.741, 4.718), (-16.36, 7.514, 4.856), (-8.464, 7.119, 5.721), (-7.382, 8.248, 5.463), (-12.25, 12.25, 8.852), (-5.222, 9.748, 5.463), (-8.147, 16.02, 5.6), (-8.066, 16.07, 5.721), (-4.905, 9.918, 5.893), (-7.968, 16.12, 5.819), (-9.623, 14.4, 8.446), (-6.321, 16.86, 5.6), (-3.801, 10.4, 5.721), (-6.91, 16.68, 5.953), (-1.506, 17.91, 5.314), (-0.9284, 17.97, 5.938), (-0.4831, 11.06, 5.953), (-0.785, 17.98, 5.953), (0.4095, 18.02, 5.819), (0.2539, 11.09, 5.893), (0.2821, 18.03, 5.893), (0.0, 18.06, 5.953), (-10.27, -4.253, 5.953), (-16.8, -6.517, 5.819), (-10.34, -4.008, 5.893), (-17.97, -0.9284, 5.938), (-11.06, -0.4831, 5.953), (-18.0, 0.6129, 5.6), (-11.07, 0.4691, 5.721), (-10.59, 3.201, 5.463), (-17.09, 5.568, 5.6), (-17.06, 5.656, 5.721), (-10.48, 3.545, 5.893), (-17.03, 5.763, 5.819), (-9.976, 4.796, 5.463), (-14.4, 9.623, 8.852), (-16.0, 6.628, 8.446), (-17.98, -0.785, 5.953), (-16.77, -6.639, 5.893), (-16.68, -6.91, 5.953), (-6.517, 16.8, 4.499), (-4.008, 10.34, 4.426), (-8.245, 15.97, 5.005), (-5.267, 9.725, 5.159), (-7.733, 16.24, 4.381), (-4.681, 10.04, 4.366), (-12.21, 13.23, 5.314), (-7.493, 8.157, 4.598), (-12.29, 13.16, 4.718), (-8.555, 7.008, 4.856), (-13.6, 11.76, 4.598), (-13.66, 11.68, 4.718), (-13.53, 11.84, 4.499), (-8.327, 7.286, 4.426), (-12.77, 12.77, 4.366), (-7.606, 16.31, 4.366), (-6.772, 16.73, 4.381), (-16.68, 6.91, 4.366), (-16.91, 6.155, 4.366), (-18.06, -2.489e-06, 4.366), (-18.04, 0.1438, 4.381), (-11.11, 8.39e-07, 4.366), (-17.13, 5.449, 5.159), (-17.12, 5.463, 5.314), (-17.12, 5.463, 5.005), (-11.09, 0.2539, 4.426), (-18.02, 0.4095, 4.499), (-16.95, 6.018, 4.381), (-10.41, 3.788, 4.366), (-8.587, 6.969, 5.159), (-16.34, 7.551, 5.314), (-15.01, 10.03, 4.366), (-10.04, 4.668, 4.598), (-16.39, 7.453, 4.718), (-8.516, 7.055, 5.6), (-8.4, 7.197, 5.819), (-12.24, 13.2, 5.463), (-7.429, 8.209, 5.6), (-12.25, 12.25, 8.446), (-5.255, 9.731, 5.314), (-8.208, 15.99, 5.463), (-10.03, 15.01, 5.953), (-4.795, 9.977, 5.938), (-7.855, 16.18, 5.893), (-6.409, 16.84, 5.721), (-3.898, 10.37, 5.819), (-6.772, 16.73, 5.938), (-1.236e-06, 11.11, 5.953), (-1.374e-06, 18.06, 5.953), (0.1294, 11.1, 5.938), (-10.3, -4.128, 5.938), (-11.11, -1.364e-06, 5.953), (-18.01, 0.5212, 5.721), (-11.08, 0.3686, 5.819), (-17.11, 5.503, 5.463), (-10.45, 3.664, 5.938), (-16.99, 5.885, 5.893), (-16.36, 7.514, 5.463), (-10.01, 4.741, 5.6), (-14.4, 9.623, 8.446), (-16.68, 6.91, 5.953), (-18.04, 0.1438, 5.938), (-18.06, -2.65e-06, 5.953), (-6.639, 16.77, 4.426), (-4.128, 10.3, 4.381), (-8.257, 15.96, 5.159), (-4.253, 10.27, 4.366), (-7.571, 8.093, 4.499), (-12.36, 13.1, 4.598), (-8.579, 6.979, 5.005), (-13.7, 11.63, 4.856), (-13.45, 11.94, 4.426), (-8.248, 7.382, 4.381), (-13.27, 12.16, 4.366), (-12.77, 12.77, 4.366), (-6.91, 16.68, 4.366), (-16.68, 6.91, 4.366), (-16.68, 6.91, 4.366), (-18.03, 0.2821, 4.426), (-11.1, 0.1294, 4.381), (-10.27, 4.253, 4.366), (-8.579, 6.979, 5.314), (-15.01, 10.03, 5.953), (-10.09, 4.579, 4.499), (-16.44, 7.372, 4.598), (-8.555, 7.008, 5.463), (-13.66, 11.68, 5.6), (-13.6, 11.76, 5.721), (-8.327, 7.286, 5.893), (-13.53, 11.84, 5.819), (-12.29, 13.16, 5.6), (-7.493, 8.157, 5.721), (-12.77, 12.77, 5.953), (-8.245, 15.97, 5.314), (-7.733, 16.24, 5.938), (-4.681, 10.04, 5.953), (-7.606, 16.31, 5.953), (-6.517, 16.8, 5.819), (-4.008, 10.34, 5.893), (-6.639, 16.77, 5.893), (-6.91, 16.68, 5.953), (0.0, 11.11, 5.953), (-11.11, 8.39e-07, 5.953), (-18.02, 0.4095, 5.819), (-11.09, 0.2539, 5.893), (-16.95, 6.018, 5.938), (-10.41, 3.788, 5.953), (-16.39, 7.453, 5.6), (-10.04, 4.668, 5.721), (-16.91, 6.155, 5.953), (-18.03, 0.2821, 5.893), (-18.06, 1.363e-06, 5.953), (-4.253, 10.27, 4.366), (-12.45, 13.03, 4.499), (-7.66, 8.02, 4.426), (-13.73, 11.6, 5.005), (-13.36, 12.05, 4.381), (-8.166, 7.482, 4.366), (-12.66, 12.86, 4.381), (-16.61, 7.038, 4.381), (-10.27, 4.253, 4.366), (-13.74, 11.59, 5.159), (-13.73, 11.6, 5.314), (-16.49, 7.273, 4.499), (-10.15, 4.478, 4.426), (-13.7, 11.63, 5.463), (-8.248, 7.382, 5.938), (-13.45, 11.94, 5.893), (-12.36, 13.1, 5.721), (-7.571, 8.093, 5.819), (-12.66, 12.86, 5.938), (-4.253, 10.27, 5.953), (-6.91, 16.68, 5.953), (-4.128, 10.3, 5.938), (-11.1, 0.1294, 5.938), (-10.27, 4.253, 5.953), (-16.44, 7.372, 5.721), (-10.09, 4.579, 5.819), (-16.61, 7.038, 5.938), (-16.68, 6.91, 5.953), (-12.55, 12.95, 4.426), (-7.757, 7.94, 4.381), (-7.858, 7.858, 4.366), (-13.27, 12.16, 4.366), (-16.55, 7.16, 4.426), (-10.21, 4.367, 4.381), (-13.36, 12.05, 5.938), (-8.166, 7.482, 5.953), (-13.27, 12.16, 5.953), (-12.45, 13.03, 5.819), (-7.66, 8.02, 5.893), (-12.55, 12.95, 5.893), (-12.77, 12.77, 5.953), (-4.253, 10.27, 5.953), (-10.27, 4.253, 5.953), (-16.49, 7.273, 5.819), (-10.15, 4.478, 5.893), (-16.55, 7.16, 5.893), (-16.68, 6.91, 5.953), (-7.858, 7.858, 4.366), (-7.858, 7.858, 5.953), (-12.77, 12.77, 5.953), (-7.757, 7.94, 5.938), (-10.21, 4.367, 5.938), (-7.858, 7.858, 5.953), (14.4, -9.621, 0.0), (15.01, -10.03, 0.7937), (14.59, -9.748, 0.03885), (14.76, -9.863, 0.1516), (14.9, -9.954, 0.3272), (14.98, -10.01, 0.5485), (12.77, -12.77, 0.7937), (12.24, -12.24, 0.0), (12.74, -12.74, 0.5485), (12.67, -12.67, 0.3272), (12.55, -12.55, 0.1516), (12.41, -12.41, 0.03885), (16.0, -6.627, 0.0), (16.68, -6.91, 0.7937), (16.21, -6.715, 0.03885), (16.4, -6.794, 0.1516), (16.55, -6.856, 0.3272), (16.65, -6.896, 0.5485), (10.03, -15.01, 0.7937), (9.621, -14.4, 0.0), (10.01, -14.98, 0.5485), (9.954, -14.9, 0.3272), (9.863, -14.76, 0.1516), (9.748, -14.59, 0.03885), (16.98, -3.378, 0.0), (17.71, -3.523, 0.7937), (17.21, -3.423, 0.03885), (17.41, -3.463, 0.1516), (17.57, -3.495, 0.3272), (17.68, -3.516, 0.5485), (6.91, -16.68, 0.7937), (6.627, -16.0, 0.0), (6.897, -16.65, 0.5485), (6.856, -16.55, 0.3272), (6.794, -16.4, 0.1516), (6.715, -16.21, 0.03885), (17.32, 1.672e-05, 0.0), (18.06, 1.744e-05, 0.7937), (17.55, 1.694e-05, 0.03885), (17.75, 1.714e-05, 0.1516), (17.92, 1.73e-05, 0.3272), (18.02, 1.74e-05, 0.5485), (3.523, -17.71, 0.7937), (3.378, -16.98, 0.0), (3.516, -17.68, 0.5485), (3.495, -17.57, 0.3272), (3.463, -17.41, 0.1516), (3.423, -17.21, 0.03885), (16.98, 3.378, 0.0), (17.71, 3.523, 0.7937), (17.21, 3.423, 0.03885), (17.41, 3.463, 0.1516), (17.57, 3.495, 0.3272), (17.68, 3.516, 0.5485), (5.884e-06, -18.06, 0.7937), (5.643e-06, -17.32, 0.0), (5.872e-06, -18.02, 0.5485), (5.838e-06, -17.92, 0.3272), (5.785e-06, -17.75, 0.1516), (5.717e-06, -17.55, 0.03885), (16.0, 6.627, 0.0), (16.68, 6.91, 0.7937), (16.21, 6.715, 0.03885), (16.4, 6.794, 0.1516), (16.55, 6.856, 0.3272), (16.65, 6.897, 0.5485), (-3.523, -17.71, 0.7937), (-3.378, -16.98, 0.0), (-3.516, -17.68, 0.5485), (-3.495, -17.57, 0.3272), (-3.463, -17.41, 0.1516), (-3.423, -17.21, 0.03885), (14.4, 9.621, 0.0), (15.01, 10.03, 0.7937), (14.59, 9.748, 0.03885), (14.76, 9.863, 0.1516), (14.9, 9.954, 0.3272), (14.98, 10.01, 0.5485), (-6.91, -16.68, 0.7937), (-6.627, -16.0, 0.0), (-6.896, -16.65, 0.5485), (-6.856, -16.55, 0.3272), (-6.794, -16.4, 0.1516), (-6.715, -16.21, 0.03885), (12.24, 12.24, 0.0), (12.77, 12.77, 0.7937), (12.41, 12.41, 0.03885), (12.55, 12.55, 0.1516), (12.67, 12.67, 0.3272), (12.74, 12.74, 0.5485), (-10.03, -15.01, 0.7937), (-9.621, -14.4, 0.0), (-10.01, -14.98, 0.5485), (-9.954, -14.9, 0.3272), (-9.863, -14.76, 0.1516), (-9.748, -14.59, 0.03885), (9.621, 14.4, 0.0), (10.03, 15.01, 0.7937), (9.748, 14.59, 0.03885), (9.863, 14.76, 0.1516), (9.954, 14.9, 0.3272), (10.01, 14.98, 0.5485), (-12.77, -12.77, 0.7937), (-12.24, -12.24, 0.0), (-12.74, -12.74, 0.5485), (-12.67, -12.67, 0.3272), (-12.55, -12.55, 0.1516), (-12.41, -12.41, 0.03885), (6.627, 16.0, 0.0), (6.91, 16.68, 0.7937), (6.714, 16.21, 0.03885), (6.794, 16.4, 0.1516), (6.856, 16.55, 0.3272), (6.896, 16.65, 0.5485), (-15.01, -10.03, 0.7937), (-14.4, -9.621, 0.0), (-14.98, -10.01, 0.5485), (-14.9, -9.954, 0.3272), (-14.76, -9.863, 0.1516), (-14.59, -9.748, 0.03885), (3.378, 16.98, 0.0), (3.523, 17.71, 0.7937), (3.423, 17.21, 0.03885), (3.463, 17.41, 0.1516), (3.495, 17.57, 0.3272), (3.516, 17.68, 0.5485), (-16.68, -6.91, 0.7937), (-16.0, -6.627, 0.0), (-16.65, -6.896, 0.5485), (-16.55, -6.856, 0.3272), (-16.4, -6.794, 0.1516), (-16.21, -6.715, 0.03885), (0.0, 17.32, 0.0), (0.0, 18.06, 0.7937), (0.0, 17.55, 0.03885), (0.0, 17.75, 0.1516), (0.0, 17.92, 0.3272), (0.0, 18.02, 0.5485), (-17.71, -3.523, 0.7937), (-16.98, -3.378, 0.0), (-17.68, -3.516, 0.5485), (-17.57, -3.495, 0.3272), (-17.41, -3.463, 0.1516), (-17.21, -3.423, 0.03885), (-3.378, 16.98, 0.0), (-3.523, 17.71, 0.7937), (-3.423, 17.21, 0.03885), (-3.463, 17.41, 0.1516), (-3.495, 17.57, 0.3272), (-3.516, 17.68, 0.5485), (-18.06, 1.363e-06, 0.7937), (-17.32, 1.307e-06, 0.0), (-18.02, 1.361e-06, 0.5485), (-17.92, 1.352e-06, 0.3272), (-17.75, 1.34e-06, 0.1516), (-17.55, 1.325e-06, 0.03885), (-6.627, 16.0, 0.0), (-6.91, 16.68, 0.7937), (-6.715, 16.21, 0.03885), (-6.794, 16.4, 0.1516), (-6.856, 16.55, 0.3272), (-6.896, 16.65, 0.5485), (-17.71, 3.523, 0.7937), (-16.98, 3.378, 0.0), (-17.68, 3.516, 0.5485), (-17.57, 3.495, 0.3272), (-17.41, 3.463, 0.1516), (-17.21, 3.423, 0.03885), (-10.03, 15.01, 0.7937), (-9.621, 14.4, 0.0), (-10.01, 14.98, 0.5485), (-9.954, 14.9, 0.3272), (-9.863, 14.76, 0.1516), (-9.748, 14.59, 0.03885), (-16.68, 6.91, 0.7937), (-16.0, 6.627, 0.0), (-16.65, 6.896, 0.5485), (-16.55, 6.856, 0.3272), (-16.4, 6.794, 0.1516), (-16.21, 6.715, 0.03885), (-12.24, 12.24, 0.0), (-12.77, 12.77, 0.7937), (-12.41, 12.41, 0.03885), (-12.55, 12.55, 0.1516), (-12.67, 12.67, 0.3272), (-12.74, 12.74, 0.5485), (-15.01, 10.03, 0.7937), (-14.4, 9.621, 0.0), (-14.98, 10.01, 0.5485), (-14.9, 9.954, 0.3272), (-14.76, 9.863, 0.1516), (-14.59, 9.748, 0.03885), (12.25, -12.24, 10.31), (12.77, -12.77, 9.525), (12.41, -12.41, 10.28), (12.55, -12.55, 10.16), (12.67, -12.67, 9.99), (12.74, -12.74, 9.77), (15.01, -10.03, 9.525), (14.4, -9.621, 10.31), (14.98, -10.01, 9.77), (14.9, -9.954, 9.99), (14.76, -9.863, 10.16), (14.59, -9.748, 10.28), (16.68, -6.91, 9.525), (16.0, -6.627, 10.31), (16.65, -6.896, 9.77), (16.55, -6.856, 9.99), (16.4, -6.794, 10.16), (16.21, -6.715, 10.28), (9.621, -14.4, 10.31), (10.03, -15.01, 9.525), (9.748, -14.59, 10.28), (9.863, -14.76, 10.16), (9.954, -14.9, 9.99), (10.01, -14.98, 9.77), (17.71, -3.523, 9.525), (16.98, -3.378, 10.31), (17.68, -3.516, 9.77), (17.57, -3.495, 9.99), (17.41, -3.463, 10.16), (17.21, -3.423, 10.28), (6.627, -16.0, 10.31), (6.91, -16.68, 9.525), (6.715, -16.21, 10.28), (6.794, -16.4, 10.16), (6.856, -16.55, 9.99), (6.897, -16.65, 9.77), (18.06, 1.744e-05, 9.525), (17.32, 1.672e-05, 10.31), (18.02, 1.74e-05, 9.77), (17.92, 1.73e-05, 9.99), (17.75, 1.714e-05, 10.16), (17.55, 1.694e-05, 10.28), (3.378, -16.98, 10.31), (3.523, -17.71, 9.525), (3.423, -17.21, 10.28), (3.463, -17.41, 10.16), (3.495, -17.57, 9.99), (3.516, -17.68, 9.77), (17.71, 3.523, 9.525), (16.98, 3.378, 10.31), (17.68, 3.516, 9.77), (17.57, 3.495, 9.99), (17.41, 3.463, 10.16), (17.21, 3.423, 10.28), (5.643e-06, -17.32, 10.31), (5.884e-06, -18.06, 9.525), (5.718e-06, -17.55, 10.28), (5.785e-06, -17.75, 10.16), (5.838e-06, -17.92, 9.99), (5.873e-06, -18.02, 9.77), (16.68, 6.91, 9.525), (16.0, 6.627, 10.31), (16.65, 6.897, 9.77), (16.55, 6.856, 9.99), (16.4, 6.794, 10.16), (16.21, 6.715, 10.28), (-3.378, -16.98, 10.31), (-3.523, -17.71, 9.525), (-3.423, -17.21, 10.28), (-3.463, -17.41, 10.16), (-3.495, -17.57, 9.99), (-3.516, -17.68, 9.77), (15.01, 10.03, 9.525), (14.4, 9.621, 10.31), (14.98, 10.01, 9.77), (14.9, 9.954, 9.99), (14.76, 9.863, 10.16), (14.59, 9.748, 10.28), (-6.627, -16.0, 10.31), (-6.91, -16.68, 9.525), (-6.715, -16.21, 10.28), (-6.794, -16.4, 10.16), (-6.856, -16.55, 9.99), (-6.896, -16.65, 9.77), (12.77, 12.77, 9.525), (12.24, 12.25, 10.31), (12.74, 12.74, 9.77), (12.67, 12.67, 9.99), (12.55, 12.55, 10.16), (12.41, 12.41, 10.28), (-9.621, -14.4, 10.31), (-10.03, -15.01, 9.525), (-9.748, -14.59, 10.28), (-9.863, -14.76, 10.16), (-9.954, -14.9, 9.99), (-10.01, -14.98, 9.77), (10.03, 15.01, 9.525), (9.621, 14.4, 10.31), (10.01, 14.98, 9.77), (9.954, 14.9, 9.99), (9.863, 14.76, 10.16), (9.748, 14.59, 10.28), (-12.24, -12.24, 10.31), (-12.77, -12.77, 9.525), (-12.41, -12.41, 10.28), (-12.55, -12.55, 10.16), (-12.67, -12.67, 9.99), (-12.74, -12.74, 9.77), (6.91, 16.68, 9.525), (6.627, 16.0, 10.31), (6.896, 16.65, 9.77), (6.856, 16.55, 9.99), (6.794, 16.4, 10.16), (6.715, 16.21, 10.28), (-14.4, -9.621, 10.31), (-15.01, -10.03, 9.525), (-14.59, -9.748, 10.28), (-14.76, -9.863, 10.16), (-14.9, -9.954, 9.99), (-14.98, -10.01, 9.77), (3.523, 17.71, 9.525), (3.378, 16.98, 10.31), (3.516, 17.68, 9.77), (3.495, 17.57, 9.99), (3.463, 17.41, 10.16), (3.423, 17.21, 10.28), (-16.0, -6.627, 10.31), (-16.68, -6.91, 9.525), (-16.21, -6.715, 10.28), (-16.4, -6.794, 10.16), (-16.55, -6.856, 9.99), (-16.65, -6.896, 9.77), (0.0, 18.06, 9.525), (0.0, 17.32, 10.31), (0.0, 18.02, 9.77), (0.0, 17.92, 9.99), (0.0, 17.75, 10.16), (0.0, 17.55, 10.28), (-16.98, -3.378, 10.31), (-17.71, -3.523, 9.525), (-17.21, -3.423, 10.28), (-17.41, -3.463, 10.16), (-17.57, -3.495, 9.99), (-17.68, -3.516, 9.77), (-3.523, 17.71, 9.525), (-3.378, 16.98, 10.31), (-3.516, 17.68, 9.77), (-3.495, 17.57, 9.99), (-3.463, 17.41, 10.16), (-3.423, 17.21, 10.28), (-17.32, 1.307e-06, 10.31), (-18.06, 1.363e-06, 9.525), (-17.55, 1.325e-06, 10.28), (-17.75, 1.34e-06, 10.16), (-17.92, 1.352e-06, 9.99), (-18.02, 1.361e-06, 9.77), (-6.627, 16.0, 10.31), (-6.91, 16.68, 9.525), (-6.715, 16.21, 10.28), (-6.794, 16.4, 10.16), (-6.856, 16.55, 9.99), (-6.896, 16.65, 9.77), (-17.71, 3.523, 9.525), (-16.98, 3.378, 10.31), (-17.68, 3.516, 9.77), (-17.57, 3.495, 9.99), (-17.41, 3.463, 10.16), (-17.21, 3.423, 10.28), (-10.03, 15.01, 9.525), (-9.621, 14.4, 10.31), (-10.01, 14.98, 9.77), (-9.954, 14.9, 9.99), (-9.863, 14.76, 10.16), (-9.748, 14.59, 10.28), (-16.0, 6.627, 10.31), (-16.68, 6.91, 9.525), (-16.21, 6.715, 10.28), (-16.4, 6.794, 10.16), (-16.55, 6.856, 9.99), (-16.65, 6.896, 9.77), (-12.77, 12.77, 9.525), (-12.24, 12.24, 10.31), (-12.74, 12.74, 9.77), (-12.67, 12.67, 9.99), (-12.55, 12.55, 10.16), (-12.41, 12.41, 10.28), (-14.4, 9.621, 10.31), (-15.01, 10.03, 9.525), (-14.59, 9.748, 10.28), (-14.76, 9.863, 10.16), (-14.9, 9.954, 9.99), (-14.98, 10.01, 9.77), (7.858, -7.858, 9.472), (8.329, -8.329, 10.27), (7.881, -7.881, 9.718), (7.948, -7.948, 9.94), (8.052, -8.052, 10.12), (8.183, -8.183, 10.23), (9.794, -6.544, 10.27), (9.24, -6.174, 9.472), (9.623, -6.43, 10.23), (9.468, -6.326, 10.12), (9.346, -6.244, 9.94), (9.267, -6.192, 9.718), (10.88, -4.508, 10.27), (10.27, -4.253, 9.472), (10.69, -4.429, 10.23), (10.52, -4.358, 10.12), (10.38, -4.301, 9.94), (10.3, -4.265, 9.718), (6.174, -9.24, 9.472), (6.544, -9.794, 10.27), (6.192, -9.267, 9.718), (6.244, -9.346, 9.94), (6.326, -9.468, 10.12), (6.43, -9.623, 10.23), (11.55, -2.298, 10.27), (10.9, -2.168, 9.472), (11.35, -2.258, 10.23), (11.17, -2.222, 10.12), (11.02, -2.193, 9.94), (10.93, -2.174, 9.718), (4.253, -10.27, 9.472), (4.508, -10.88, 10.27), (4.265, -10.3, 9.718), (4.301, -10.38, 9.94), (4.358, -10.52, 10.12), (4.429, -10.69, 10.23), (2.168, -10.9, 9.472), (2.298, -11.55, 10.27), (2.174, -10.93, 9.718), (2.193, -11.02, 9.94), (2.222, -11.17, 10.12), (2.258, -11.35, 10.23), (11.78, 1.137e-05, 10.27), (11.11, 1.073e-05, 9.472), (11.57, 1.117e-05, 10.23), (11.39, 1.1e-05, 10.12), (11.24, 1.085e-05, 9.94), (11.15, 1.076e-05, 9.718), (3.621e-06, -11.11, 9.472), (3.838e-06, -11.78, 10.27), (3.631e-06, -11.15, 9.718), (3.662e-06, -11.24, 9.94), (3.71e-06, -11.39, 10.12), (3.771e-06, -11.57, 10.23), (11.55, 2.298, 10.27), (10.9, 2.168, 9.472), (11.35, 2.258, 10.23), (11.17, 2.222, 10.12), (11.02, 2.193, 9.94), (10.93, 2.174, 9.718), (-2.168, -10.9, 9.472), (-2.298, -11.55, 10.27), (-2.174, -10.93, 9.718), (-2.193, -11.02, 9.94), (-2.222, -11.17, 10.12), (-2.258, -11.35, 10.23), (10.88, 4.508, 10.27), (10.27, 4.253, 9.472), (10.69, 4.429, 10.23), (10.52, 4.358, 10.12), (10.38, 4.301, 9.94), (10.3, 4.265, 9.718), (9.794, 6.544, 10.27), (9.24, 6.174, 9.472), (9.623, 6.43, 10.23), (9.468, 6.326, 10.12), (9.346, 6.245, 9.94), (9.267, 6.192, 9.718), (-4.253, -10.27, 9.472), (-4.508, -10.88, 10.27), (-4.265, -10.3, 9.718), (-4.301, -10.38, 9.94), (-4.358, -10.52, 10.12), (-4.429, -10.69, 10.23), (8.329, 8.329, 10.27), (7.858, 7.858, 9.472), (8.183, 8.183, 10.23), (8.052, 8.052, 10.12), (7.948, 7.948, 9.94), (7.881, 7.881, 9.718), (-6.174, -9.24, 9.472), (-6.544, -9.794, 10.27), (-6.192, -9.267, 9.718), (-6.244, -9.346, 9.94), (-6.326, -9.468, 10.12), (-6.43, -9.623, 10.23), (6.544, 9.794, 10.27), (6.174, 9.24, 9.472), (6.43, 9.623, 10.23), (6.326, 9.468, 10.12), (6.244, 9.346, 9.94), (6.192, 9.267, 9.718), (-7.858, -7.858, 9.472), (-8.329, -8.329, 10.27), (-7.881, -7.881, 9.718), (-7.948, -7.948, 9.94), (-8.052, -8.052, 10.12), (-8.183, -8.183, 10.23), (4.508, 10.88, 10.27), (4.253, 10.27, 9.472), (4.429, 10.69, 10.23), (4.358, 10.52, 10.12), (4.301, 10.38, 9.94), (4.265, 10.3, 9.718), (-9.24, -6.174, 9.472), (-9.794, -6.544, 10.27), (-9.267, -6.192, 9.718), (-9.346, -6.244, 9.94), (-9.468, -6.326, 10.12), (-9.623, -6.43, 10.23), (2.298, 11.55, 10.27), (2.168, 10.9, 9.472), (2.258, 11.35, 10.23), (2.222, 11.17, 10.12), (2.193, 11.02, 9.94), (2.174, 10.93, 9.718), (-10.27, -4.253, 9.472), (-10.88, -4.508, 10.27), (-10.3, -4.265, 9.718), (-10.38, -4.301, 9.94), (-10.52, -4.358, 10.12), (-10.69, -4.429, 10.23), (0.0, 11.78, 10.27), (0.0, 11.11, 9.472), (0.0, 11.57, 10.23), (0.0, 11.39, 10.12), (0.0, 11.24, 9.94), (0.0, 11.15, 9.718), (-10.9, -2.168, 9.472), (-11.55, -2.298, 10.27), (-10.93, -2.174, 9.718), (-11.02, -2.193, 9.94), (-11.17, -2.222, 10.12), (-11.35, -2.258, 10.23), (-2.298, 11.55, 10.27), (-2.168, 10.9, 9.472), (-2.258, 11.35, 10.23), (-2.222, 11.17, 10.12), (-2.193, 11.02, 9.94), (-2.174, 10.93, 9.718), (-11.11, 8.39e-07, 9.472), (-11.78, 8.893e-07, 10.27), (-11.15, 8.415e-07, 9.718), (-11.24, 8.49e-07, 9.94), (-11.39, 8.601e-07, 10.12), (-11.57, 8.737e-07, 10.23), (-4.508, 10.88, 10.27), (-4.253, 10.27, 9.472), (-4.429, 10.69, 10.23), (-4.358, 10.52, 10.12), (-4.301, 10.38, 9.94), (-4.265, 10.3, 9.718), (-10.9, 2.168, 9.472), (-11.55, 2.298, 10.27), (-10.93, 2.174, 9.718), (-11.02, 2.193, 9.94), (-11.17, 2.222, 10.12), (-11.35, 2.258, 10.23), (-6.544, 9.794, 10.27), (-6.174, 9.24, 9.472), (-6.43, 9.623, 10.23), (-6.326, 9.468, 10.12), (-6.244, 9.346, 9.94), (-6.192, 9.267, 9.718), (-10.27, 4.253, 9.472), (-10.88, 4.508, 10.27), (-10.3, 4.265, 9.718), (-10.38, 4.301, 9.94), (-10.52, 4.358, 10.12), (-10.69, 4.429, 10.23), (-8.329, 8.329, 10.27), (-7.858, 7.858, 9.472), (-8.183, 8.183, 10.23), (-8.052, 8.052, 10.12), (-7.948, 7.948, 9.94), (-7.881, 7.881, 9.718), (-9.24, 6.174, 9.472), (-9.794, 6.544, 10.27), (-9.267, 6.192, 9.718), (-9.346, 6.244, 9.94), (-9.468, 6.326, 10.12), (-9.623, 6.43, 10.23), (9.24, -6.174, 0.7937), (9.794, -6.544, 0.0), (9.267, -6.192, 0.5485), (9.346, -6.244, 0.3272), (9.468, -6.326, 0.1516), (9.623, -6.43, 0.03885), (8.329, -8.329, 0.0), (7.858, -7.858, 0.7937), (8.183, -8.183, 0.03885), (8.052, -8.052, 0.1516), (7.948, -7.948, 0.3272), (7.881, -7.881, 0.5485), (10.27, -4.253, 0.7937), (10.88, -4.508, 0.0), (10.3, -4.265, 0.5485), (10.38, -4.301, 0.3272), (10.52, -4.358, 0.1516), (10.69, -4.429, 0.03885), (6.544, -9.794, 0.0), (6.174, -9.24, 0.7937), (6.43, -9.623, 0.03885), (6.326, -9.468, 0.1516), (6.244, -9.346, 0.3272), (6.192, -9.267, 0.5485), (10.9, -2.168, 0.7937), (11.55, -2.298, 0.0), (10.93, -2.174, 0.5485), (11.02, -2.193, 0.3272), (11.17, -2.222, 0.1516), (11.35, -2.258, 0.03885), (4.508, -10.88, 0.0), (4.253, -10.27, 0.7937), (4.429, -10.69, 0.03885), (4.358, -10.52, 0.1516), (4.301, -10.38, 0.3272), (4.265, -10.3, 0.5485), (11.11, 1.073e-05, 0.7937), (11.78, 1.137e-05, 0.0), (11.15, 1.076e-05, 0.5485), (11.24, 1.085e-05, 0.3272), (11.39, 1.1e-05, 0.1516), (11.57, 1.117e-05, 0.03885), (2.298, -11.55, 0.0), (2.168, -10.9, 0.7937), (2.258, -11.35, 0.03885), (2.222, -11.17, 0.1516), (2.193, -11.02, 0.3272), (2.174, -10.93, 0.5485), (10.9, 2.168, 0.7937), (11.55, 2.298, 0.0), (10.93, 2.174, 0.5485), (11.02, 2.193, 0.3272), (11.17, 2.222, 0.1516), (11.35, 2.258, 0.03885), (3.838e-06, -11.78, 0.0), (3.621e-06, -11.11, 0.7937), (3.771e-06, -11.57, 0.03885), (3.71e-06, -11.39, 0.1516), (3.662e-06, -11.24, 0.3272), (3.631e-06, -11.15, 0.5485), (10.27, 4.253, 0.7937), (10.88, 4.508, 0.0), (10.3, 4.265, 0.5485), (10.38, 4.301, 0.3272), (10.52, 4.358, 0.1516), (10.69, 4.429, 0.03885), (-2.298, -11.55, 0.0), (-2.168, -10.9, 0.7937), (-2.258, -11.35, 0.03885), (-2.222, -11.17, 0.1516), (-2.193, -11.02, 0.3272), (-2.174, -10.93, 0.5485), (9.24, 6.174, 0.7937), (9.794, 6.544, 0.0), (9.267, 6.192, 0.5485), (9.346, 6.245, 0.3272), (9.468, 6.326, 0.1516), (9.623, 6.43, 0.03885), (-4.508, -10.88, 0.0), (-4.253, -10.27, 0.7937), (-4.429, -10.69, 0.03885), (-4.358, -10.52, 0.1516), (-4.301, -10.38, 0.3272), (-4.265, -10.3, 0.5485), (7.858, 7.858, 0.7937), (8.329, 8.329, 0.0), (7.881, 7.881, 0.5485), (7.948, 7.948, 0.3272), (8.052, 8.052, 0.1516), (8.183, 8.183, 0.03885), (-6.544, -9.794, 0.0), (-6.174, -9.24, 0.7937), (-6.43, -9.623, 0.03885), (-6.326, -9.468, 0.1516), (-6.244, -9.346, 0.3272), (-6.192, -9.267, 0.5485), (6.174, 9.24, 0.7937), (6.544, 9.794, 0.0), (6.192, 9.267, 0.5485), (6.244, 9.346, 0.3272), (6.326, 9.468, 0.1516), (6.43, 9.623, 0.03885), (-8.329, -8.329, 0.0), (-7.858, -7.858, 0.7937), (-8.183, -8.183, 0.03885), (-8.052, -8.052, 0.1516), (-7.948, -7.948, 0.3272), (-7.881, -7.881, 0.5485), (4.253, 10.27, 0.7937), (4.508, 10.88, 0.0), (4.265, 10.3, 0.5485), (4.301, 10.38, 0.3272), (4.358, 10.52, 0.1516), (4.429, 10.69, 0.03885), (-9.794, -6.544, 0.0), (-9.24, -6.174, 0.7937), (-9.623, -6.43, 0.03885), (-9.468, -6.326, 0.1516), (-9.346, -6.244, 0.3272), (-9.267, -6.192, 0.5485), (2.168, 10.9, 0.7937), (2.298, 11.55, 0.0), (2.174, 10.93, 0.5485), (2.193, 11.02, 0.3272), (2.222, 11.17, 0.1516), (2.258, 11.35, 0.03885), (-10.88, -4.508, 0.0), (-10.27, -4.253, 0.7937), (-10.69, -4.429, 0.03885), (-10.52, -4.358, 0.1516), (-10.38, -4.301, 0.3272), (-10.3, -4.265, 0.5485), (-1.826e-08, 11.11, 0.7937), (0.0, 11.78, 0.0), (-1.267e-08, 11.15, 0.5485), (-7.414e-09, 11.24, 0.3272), (-3.707e-09, 11.39, 0.1516), (-9.268e-10, 11.57, 0.03885), (-11.55, -2.298, 0.0), (-10.9, -2.168, 0.7937), (-11.35, -2.258, 0.03885), (-11.17, -2.222, 0.1516), (-11.02, -2.193, 0.3272), (-10.93, -2.174, 0.5485), (-2.168, 10.9, 0.7937), (-2.298, 11.55, 0.0), (-2.174, 10.93, 0.5485), (-2.193, 11.02, 0.3272), (-2.222, 11.17, 0.1516), (-2.258, 11.35, 0.03885), (-11.78, 8.893e-07, 0.0), (-11.11, 8.39e-07, 0.7937), (-11.57, 8.737e-07, 0.03885), (-11.39, 8.601e-07, 0.1516), (-11.24, 8.49e-07, 0.3272), (-11.15, 8.415e-07, 0.5485), (-4.253, 10.27, 0.7937), (-4.508, 10.88, 0.0), (-4.265, 10.3, 0.5485), (-4.301, 10.38, 0.3272), (-4.358, 10.52, 0.1516), (-4.429, 10.69, 0.03885), (-11.55, 2.298, 0.0), (-10.9, 2.168, 0.7937), (-11.35, 2.258, 0.03885), (-11.17, 2.222, 0.1516), (-11.02, 2.193, 0.3272), (-10.93, 2.174, 0.5485), (-6.544, 9.794, 0.0), (-6.174, 9.24, 0.7937), (-6.43, 9.623, 0.03885), (-6.326, 9.468, 0.1516), (-6.244, 9.346, 0.3272), (-6.192, 9.267, 0.5485), (-10.27, 4.253, 0.7937), (-10.88, 4.508, 0.0), (-10.3, 4.265, 0.5485), (-10.38, 4.301, 0.3272), (-10.52, 4.358, 0.1516), (-10.69, 4.429, 0.03885), (-7.858, 7.858, 0.7937), (-8.329, 8.329, 0.0), (-7.881, 7.881, 0.5485), (-7.948, 7.948, 0.3272), (-8.052, 8.052, 0.1516), (-8.183, 8.183, 0.03885), (-9.794, 6.544, 0.0), (-9.24, 6.174, 0.7937), (-9.623, 6.43, 0.03885), (-9.468, 6.326, 0.1516), (-9.346, 6.244, 0.3272), (-9.267, 6.192, 0.5485), (15.01, -10.03, 7.541), (12.77, -12.77, 7.541), (16.68, -6.91, 7.541), (10.03, -15.01, 7.541), (17.71, -3.523, 7.541), (6.91, -16.68, 7.541), (18.06, 1.744e-05, 7.541), (3.523, -17.71, 7.541), (17.71, 3.523, 7.541), (5.884e-06, -18.06, 7.541), (16.68, 6.91, 7.541), (-3.523, -17.71, 7.541), (15.01, 10.03, 7.541), (-6.91, -16.68, 7.541), (12.77, 12.77, 7.541), (-10.03, -15.01, 7.541), (10.03, 15.01, 7.541), (-12.77, -12.77, 7.541), (-15.01, -10.03, 7.541), (3.523, 17.71, 7.541), (6.91, 16.68, 7.541), (-16.68, -6.91, 7.541), (0.0, 18.06, 7.541), (-17.71, -3.523, 7.541), (-3.523, 17.71, 7.541), (-18.06, 1.363e-06, 7.541), (-6.91, 16.68, 7.541), (-17.71, 3.523, 7.541), (-10.03, 15.01, 7.541), (-16.68, 6.91, 7.541), (-12.77, 12.77, 7.541), (-15.01, 10.03, 7.541), (14.4, -9.623, 2.019), (12.25, -12.25, 2.019), (16.0, -6.628, 2.019), (9.623, -14.4, 2.019), (16.99, -3.379, 2.019), (6.628, -16.0, 2.019), (17.32, 1.672e-05, 2.019), (3.379, -16.99, 2.019), (16.99, 3.379, 2.019), (5.644e-06, -17.32, 2.019), (16.0, 6.628, 2.019), (-3.379, -16.99, 2.019), (14.4, 9.623, 2.019), (-6.628, -16.0, 2.019), (12.25, 12.25, 2.019), (-9.623, -14.4, 2.019), (9.623, 14.4, 2.019), (-12.25, -12.25, 2.019), (6.628, 16.0, 2.019), (-14.4, -9.623, 2.019), (3.379, 16.99, 2.019), (-16.0, -6.628, 2.019), (-3.379, 16.99, 2.019), (0.0, 17.32, 2.019), (-16.99, -3.379, 2.019), (-17.32, 1.308e-06, 2.019), (-6.628, 16.0, 2.019), (-16.99, 3.379, 2.019), (-9.623, 14.4, 2.019), (-16.0, 6.628, 2.019), (-12.25, 12.25, 2.019), (-14.4, 9.623, 2.019)], [], [(1422, 1434, 57, 19), (1806, 1824, 1631, 1613), (2009, 1997, 1812, 1818, 21, 22, 23, 24, 25, 26, 27, 28, 29, 30, 31, 32, 33, 34, 35, 36, 37, 38, 39), (1439, 1427, 20, 58), (2016, 2028, 78, 79, 80, 81, 82, 83, 84, 85, 86, 87, 88, 89, 90, 91, 92, 93, 94, 95, 96, 1835, 1823), (1817, 1811, 1620, 1626), (1811, 1806, 1613, 1620), (124, 97, 1614, 1632), (1434, 1446, 99, 57), (1427, 1422, 19, 20), (2021, 2009, 39, 61, 62, 63, 64, 65, 66, 67, 68, 69, 70, 71, 72, 73, 74, 75, 76, 77, 21, 1818, 1830), (20, 19, 59, 60), (105, 127, 164, 223, 286, 354, 422, 501, 524, 503, 2033, 2021, 1830, 1848, 644, 645, 627, 554, 476, 400, 341, 275, 138), (1829, 1817, 1626, 1638), (98, 106, 1625, 1619), (1824, 1836, 1643, 1631), (2004, 2016, 1823, 1805, 18, 40, 41, 42, 43, 44, 45, 46, 47, 48, 49, 50, 51, 52, 53, 54, 55, 56, 0), (2022, 1445, 1433, 2010), (1446, 1458, 128, 99), (1451, 1439, 58, 101), (19, 57, 100, 59), (2034, 1457, 1445, 2022), (58, 20, 60, 102), (2222, 2221, 103, 104), (2045, 2033, 503, 427, 360, 292, 226, 165, 225, 288, 356, 425, 486, 406, 345, 278, 346, 409, 489, 571, 644, 1848, 1860), (1847, 1829, 1638, 1650), (106, 139, 1637, 1625), (2015, 1440, 1452, 2027), (1836, 1842, 1655, 1643), (160, 124, 1632, 1644), (97, 98, 1619, 1614), (125, 126, 98, 97), (1458, 1470, 166, 128), (1463, 1451, 101, 131), (57, 99, 129, 100), (2221, 2223, 130, 103), (2046, 1469, 1457, 2034), (101, 58, 102, 132), (2224, 2222, 104, 133), (104, 103, 134, 135, 136, 137), (293, 227, 294, 363, 429, 504, 584, 658, 681, 660, 2057, 2045, 1860, 1872, 806, 809, 808, 722, 642, 567, 484, 404, 343), (139, 200, 1649, 1637), (2028, 2040, 1841, 1835, 96, 107, 108, 109, 110, 111, 112, 113, 114, 115, 116, 117, 118, 119, 120, 121, 122, 123, 78), (126, 140, 106, 98), (1842, 1854, 1667, 1655), (220, 160, 1644, 1656), (2027, 1452, 1464, 2039), (161, 125, 97, 124), (162, 163, 126, 125), (1859, 1847, 1650, 1662), (1470, 1482, 228, 166), (1475, 1463, 131, 172), (99, 128, 167, 129), (2223, 2225, 168, 130), (103, 130, 169, 170, 171, 134), (2058, 1481, 1469, 2046), (131, 101, 132, 173), (2226, 2224, 133, 174), (133, 104, 137, 175, 176, 177), (135, 134, 178, 179, 180, 181, 182, 183, 184, 185, 186, 187, 188, 189, 190, 191, 192, 193, 194, 195, 196), (480, 402, 481, 563, 640, 719, 806, 1872, 1878, 2069, 2057, 660, 589, 510, 435, 366, 295, 365, 431, 506, 587, 636, 560), (127, 105, 197, 198), (105, 138, 199, 197), (200, 279, 1661, 1649), (2039, 1464, 1476, 2051), (140, 201, 139, 106), (163, 202, 140, 126), (1854, 1866, 1679, 1667), (283, 220, 1656, 1668), (2051, 1476, 1488, 2063), (221, 161, 124, 160), (222, 162, 125, 161), (2190, 2189, 163, 162), (164, 127, 198, 224), (1871, 1859, 1662, 1674), (1482, 1494, 296, 228), (1487, 1475, 172, 252), (128, 166, 229, 167), (2225, 2227, 230, 168), (130, 168, 231, 232, 233, 169), (134, 171, 234, 235, 236, 237, 238, 239, 240, 241, 242, 243, 244, 245, 246, 247, 248, 249, 250, 251, 178), (2070, 1493, 1481, 2058), (172, 131, 173, 253), (2228, 2226, 174, 254), (174, 133, 177, 255, 256, 257), (177, 176, 258, 259, 260, 261, 262, 263, 264, 265, 266, 267, 268, 269, 270, 271, 272, 273, 180, 179, 274), (1878, 1890, 982, 985, 984, 893, 804, 715, 634, 558, 478, 436, 367, 437, 513, 591, 661, 740, 828, 851, 830, 2081, 2069), (138, 275, 276, 199), (279, 344, 1673, 1661), (2040, 2052, 141, 142, 143, 144, 145, 146, 147, 148, 149, 150, 151, 152, 153, 154, 155, 156, 157, 158, 159, 1853, 1841), (201, 280, 200, 139), (202, 281, 201, 140), (2189, 2191, 202, 163), (1866, 1884, 1691, 1679), (351, 283, 1668, 1680), (2063, 1488, 1500, 2075), (284, 221, 160, 220), (285, 222, 161, 221), (2192, 2190, 162, 222), (223, 164, 224, 287), (225, 165, 289, 290), (165, 226, 291, 289), (1877, 1871, 1674, 1686), (1494, 1506, 368, 296), (1499, 1487, 252, 316), (166, 228, 297, 229), (2227, 2229, 298, 230), (168, 230, 443, 372, 299, 231), (232, 231, 277, 251, 250, 300, 301, 302, 303, 304, 305, 306, 307, 308, 309, 310, 311, 312, 313, 314, 315), (2082, 1505, 1493, 2070), (252, 172, 253, 317), (2230, 2228, 254, 318), (254, 174, 257, 319, 320, 321), (255, 177, 274, 322, 323, 324, 325, 326, 327, 328, 329, 330, 331, 332, 333, 334, 335, 336, 337, 338, 339), (982, 1890, 1902, 2093, 2081, 830, 745, 667, 597, 516, 438, 515, 593, 663, 743, 798, 708, 630, 556, 631, 711, 802, 890), (275, 341, 342, 276), (344, 403, 1685, 1673), (2052, 2064, 1865, 1853, 159, 203, 204, 205, 206, 207, 208, 209, 210, 211, 212, 213, 214, 215, 216, 217, 218, 219, 141), (280, 347, 279, 200), (281, 348, 280, 201), (2191, 2193, 281, 202), (419, 351, 1680, 1692), (1895, 1883, 896, 986, 898, 812, 728, 649, 579, 497, 473, 399, 474, 549, 617, 692, 773, 859, 769, 2076, 2088), (352, 284, 220, 283), (353, 285, 221, 284), (2194, 2192, 222, 285), (286, 223, 287, 355), (288, 225, 290, 357), (226, 292, 359, 291), (227, 293, 361, 362), (294, 227, 362, 364), (1506, 1518, 439, 368), (1511, 1499, 316, 374), (228, 296, 369, 297), (2229, 2231, 370, 298), (523, 371, 443, 230, 298, 358), (2094, 1517, 1505, 2082), (316, 252, 317, 375), (2232, 2230, 318, 376), (318, 254, 321, 377, 378, 379), (321, 320, 380, 381, 382, 383, 384, 385, 386, 387, 388, 389, 390, 391, 392, 393, 394, 395, 323, 322, 396), (1884, 1896, 1703, 1691), (598, 517, 599, 670, 747, 831, 916, 1004, 1028, 1007, 2105, 2093, 1902, 1914, 1158, 1161, 1160, 1071, 980, 886, 796, 706, 628), (341, 400, 401, 342), (403, 479, 1697, 1685), (1865, 2064, 2076, 769, 688, 613, 546, 472, 398, 340, 397, 417, 350, 282, 349, 413, 492, 418, 496, 577, 646, 726, 810, 896, 1883), (347, 405, 344, 279), (278, 345, 407, 408), (346, 278, 408, 410), (348, 411, 347, 280), (2193, 2195, 348, 281), (349, 282, 414, 415), (282, 350, 416, 414), (498, 419, 1692, 1704), (2075, 1500, 1512, 2087), (420, 352, 283, 351), (421, 353, 284, 352), (2196, 2194, 285, 353), (354, 286, 355, 423), (356, 288, 357, 424), (292, 360, 426, 359), (293, 343, 428, 361), (488, 358, 442, 606, 657, 585, 505, 430, 364, 362, 361, 428, 483, 566, 641, 721, 807, 723, 643, 724, 568), (363, 294, 364, 430), (365, 295, 432, 433), (295, 366, 434, 432), (1518, 1530, 518, 439), (1523, 1511, 374, 445), (296, 368, 440, 369), (2231, 2233, 441, 370), (522, 442, 358, 298, 370, 605), (372, 524, 501, 373, 299), (2106, 1529, 1517, 2094), (374, 316, 375, 446), (2234, 2232, 376, 447), (376, 318, 379, 448, 449, 450), (377, 321, 396, 451, 452, 453, 454, 455, 456, 457, 458, 459, 460, 461, 462, 463, 464, 465, 466, 467, 468), (397, 340, 469, 470), (340, 398, 471, 469), (1926, 2117, 2105, 1007, 921, 837, 753, 673, 600, 672, 749, 833, 919, 974, 879, 792, 704, 793, 882, 978, 1068, 1158, 1914), (400, 476, 477, 401), (479, 557, 1709, 1697), (1074, 1907, 1895, 2088, 2100, 945, 857, 776, 696, 623, 552, 475, 551, 619, 690, 614, 689, 729, 650, 580, 651, 732, 814, 900, 987), (405, 482, 403, 344), (343, 404, 483, 428), (411, 485, 405, 347), (345, 406, 487, 407), (409, 346, 410, 490), (2195, 2197, 411, 348), (277, 231, 299, 373, 444, 423, 355, 287, 224, 198, 197, 199, 276, 342, 401, 477, 555, 573, 491, 574, 412), (413, 349, 415, 493), (350, 417, 495, 416), (581, 498, 1704, 1716), (2087, 1512, 1524, 2099), (499, 420, 351, 419), (500, 421, 352, 420), (2198, 2196, 353, 421), (422, 354, 423, 444), (425, 356, 424, 502), (427, 371, 523, 426, 360), (429, 363, 430, 505), (431, 365, 433, 507), (680, 508, 638, 568, 724, 720, 718, 639, 564, 562, 561, 637, 717, 659, 586, 507, 433, 432, 434, 509, 588), (366, 435, 509, 434), (367, 436, 511, 512), (437, 367, 512, 514), (1913, 1901, 1710, 1722), (1530, 1542, 601, 518), (1535, 1523, 445, 525), (368, 439, 519, 440), (2233, 2235, 520, 441), (680, 521, 605, 370, 441, 508), (427, 503, 524, 372, 443, 371), (501, 422, 444, 373), (2118, 1541, 1529, 2106), (445, 374, 446, 526), (2236, 2234, 447, 527), (611, 687, 686, 447, 376, 450, 528), (450, 449, 529, 530, 531, 532, 533, 534, 535, 536, 537, 538, 539, 540, 541, 542, 543, 544, 452, 451, 494), (417, 397, 470, 495), (398, 472, 545, 471), (399, 473, 547, 548), (474, 399, 548, 550), (1919, 2112, 2124, 1122, 1037, 952, 867, 786, 702, 626, 701, 782, 861, 777, 860, 903, 818, 735, 819, 906, 991, 1078, 1163, 1238, 1931), (2117, 1926, 1938, 1357, 1305, 1235, 1156, 1064, 972, 877, 790, 754, 674, 755, 840, 923, 1008, 1095, 1181, 1183, 2129), (476, 554, 555, 477), (557, 629, 1721, 1709), (1919, 1907, 1074, 1162, 1076, 989, 902, 817, 734, 652, 624, 553, 625, 699, 780, 863, 949, 1036, 945, 2100, 2112), (482, 559, 479, 403), (402, 480, 561, 562), (481, 402, 562, 564), (485, 565, 482, 405), (404, 484, 566, 483), (2197, 2199, 485, 411), (406, 486, 569, 487), (489, 409, 490, 570), (487, 569, 502, 424, 357, 290, 289, 291, 359, 426, 523, 358, 488, 412, 574, 572, 570, 490, 410, 408, 407), (492, 413, 493, 575), (418, 492, 575, 576), (496, 418, 576, 578), (653, 581, 1716, 1728), (1908, 1920, 1727, 1715), (582, 499, 419, 498), (583, 500, 420, 499), (2200, 2198, 421, 500), (486, 425, 502, 569), (504, 429, 505, 585), (506, 431, 507, 586), (435, 510, 588, 509), (436, 478, 590, 511), (513, 437, 514, 592), (515, 438, 594, 595), (438, 516, 596, 594), (1542, 1554, 675, 601), (1547, 1535, 525, 607), (439, 518, 602, 519), (2235, 2237, 603, 520), (441, 520, 761, 679, 604, 508), (442, 522, 681, 658, 606), (2130, 1553, 1541, 2118), (525, 445, 526, 608), (2238, 2236, 527, 609), (527, 447, 686, 610, 616), (450, 494, 656, 915, 826, 739, 725, 647, 578, 576, 575, 493, 415, 414, 416, 495, 470, 469, 471, 545, 612, 528), (472, 546, 612, 545), (473, 497, 615, 547), (547, 615, 648, 727, 811, 897, 914, 825, 915, 656, 691, 616, 610, 768, 858, 774, 693, 618, 550, 548), (549, 474, 550, 618), (551, 475, 620, 621), (475, 552, 622, 620), (969, 1060, 1153, 1232, 1303, 1357, 1938, 1950, 2141, 2129, 1183, 1099, 1014, 929, 843, 756, 842, 925, 1010, 1097, 1150, 1057, 968, 875), (554, 627, 573, 555), (629, 705, 1733, 1721), (2099, 1524, 1536, 2111), (559, 632, 557, 479), (478, 558, 633, 590), (565, 635, 559, 482), (480, 560, 637, 561), (563, 481, 564, 639), (2199, 2201, 565, 485), (484, 567, 641, 566), (571, 489, 570, 572), (627, 645, 491, 573), (574, 491, 645, 644, 571, 572), (577, 496, 578, 647), (497, 579, 648, 615), (736, 653, 1728, 1740), (2111, 1536, 1548, 2123), (654, 582, 498, 581), (655, 583, 499, 582), (2202, 2200, 500, 583), (584, 504, 585, 657), (587, 506, 586, 659), (510, 589, 521, 680, 588), (591, 513, 592, 662), (593, 515, 595, 664), (516, 597, 666, 596), (517, 598, 668, 669), (599, 517, 669, 671), (1937, 1925, 1734, 1746), (1554, 1566, 757, 675), (1559, 1547, 607, 682), (518, 601, 676, 602), (2237, 2239, 677, 603), (850, 678, 761, 520, 603, 665), (589, 660, 681, 522, 605, 521), (2142, 1565, 1553, 2130), (607, 525, 608, 683), (2240, 2238, 609, 684), (609, 527, 616, 856, 685, 767), (528, 612, 546, 613, 611), (617, 549, 618, 693), (619, 551, 621, 694), (621, 620, 622, 695, 775, 856, 616, 691, 824, 1093, 1003, 913, 899, 815, 733, 731, 730, 813, 771, 770, 772, 694), (552, 623, 695, 622), (553, 624, 697, 698), (625, 553, 698, 700), (1943, 2136, 2148, 1277, 1205, 1129, 1045, 962, 873, 789, 872, 958, 1039, 953, 1038, 1081, 995, 909, 996, 1084, 1167, 1242, 1307, 1358, 1955), (1950, 1962, 1409, 1389, 1354, 1301, 1228, 1148, 1055, 966, 930, 844, 931, 1017, 1101, 1184, 1257, 1320, 1368, 2153, 2141), (705, 791, 1745, 1733), (1041, 1126, 1204, 1122, 2124, 2136, 1943, 1931, 1238, 1306, 1240, 1165, 1080, 994, 908, 820, 787, 703, 788, 870, 956), (632, 707, 629, 557), (556, 630, 709, 710), (631, 556, 710, 712), (635, 713, 632, 559), (558, 634, 714, 633), (2201, 2203, 635, 565), (560, 636, 717, 637), (640, 563, 639, 718), (567, 642, 721, 641), (646, 577, 647, 725), (579, 649, 727, 648), (580, 650, 730, 731), (651, 580, 731, 733), (821, 736, 1740, 1752), (1932, 1944, 1751, 1739), (737, 654, 581, 653), (738, 655, 582, 654), (2204, 2202, 583, 655), (658, 584, 657, 606), (636, 587, 659, 717), (661, 591, 662, 741), (663, 593, 664, 742), (597, 667, 744, 666), (598, 628, 746, 668), (670, 599, 671, 748), (672, 600, 750, 751), (600, 673, 752, 750), (1566, 1578, 845, 757), (1571, 1559, 682, 763), (601, 675, 758, 676), (2239, 2241, 759, 677), (603, 677, 937, 849, 760, 665), (2154, 1577, 1565, 2142), (682, 607, 683, 764), (2242, 2240, 684, 765), (684, 609, 767, 766, 779), (687, 688, 769, 859, 768, 610, 686), (613, 688, 687, 611), (689, 614, 770, 771), (614, 690, 772, 770), (692, 617, 693, 774), (690, 619, 694, 772), (623, 696, 775, 695), (624, 652, 778, 697), (699, 625, 700, 781), (701, 626, 783, 784), (626, 702, 785, 783), (1962, 1974, 2166, 2153, 1368, 1322, 1261, 1190, 1107, 1020, 932, 1019, 1103, 1186, 1259, 1295, 1221, 1144, 1053, 1145, 1224, 1298, 1351, 1387, 1409), (791, 876, 1757, 1745), (2123, 1548, 1560, 2135), (707, 794, 705, 629), (628, 706, 795, 746), (713, 797, 707, 632), (630, 708, 799, 709), (711, 631, 712, 801), (2203, 2205, 713, 635), (634, 715, 803, 714), (719, 640, 718, 720), (642, 722, 807, 721), (808, 809, 643, 723), (809, 806, 719, 720, 724, 643), (726, 646, 725, 739), (649, 728, 811, 727), (650, 729, 813, 730), (732, 651, 733, 815), (652, 734, 816, 778), (910, 821, 1752, 1764), (1944, 1956, 1763, 1751), (822, 737, 653, 736), (823, 738, 654, 737), (2206, 2204, 655, 738), (740, 661, 741, 827), (743, 663, 742, 829), (747, 670, 748, 832), (749, 672, 751, 834), (673, 753, 836, 752), (674, 754, 838, 839), (755, 674, 839, 841), (1578, 1589, 933, 845), (1583, 1571, 763, 852), (675, 757, 846, 758), (2241, 2244, 847, 759), (2165, 1590, 1577, 2154), (763, 682, 764, 853), (2245, 2242, 765, 854), (776, 857, 767, 685), (729, 689, 771, 813), (773, 692, 774, 858), (780, 699, 781, 864), (782, 701, 784, 865), (702, 786, 866, 785), (703, 787, 868, 869), (788, 703, 869, 871), (1595, 1583, 852, 939), (876, 967, 1770, 1757), (2135, 1560, 1572, 2147), (794, 878, 791, 705), (704, 792, 880, 881), (793, 704, 881, 883), (797, 884, 794, 707), (706, 796, 885, 795), (2205, 2209, 797, 713), (708, 798, 888, 799), (802, 711, 801, 889), (715, 804, 892, 803), (722, 808, 723, 807), (810, 726, 739, 826), (728, 812, 897, 811), (814, 732, 815, 899), (734, 817, 901, 816), (735, 818, 904, 905), (819, 735, 905, 907), (998, 910, 1764, 1775), (1956, 1968, 1776, 1763), (911, 822, 736, 821), (912, 823, 737, 822), (2207, 2206, 738, 823), (828, 740, 827, 762), (798, 743, 829, 888), (850, 744, 667, 745, 678), (745, 830, 851, 679, 761, 678), (1889, 1877, 1686, 1698), (831, 747, 832, 917), (833, 749, 834, 918), (1925, 1913, 1722, 1734), (753, 837, 920, 836), (1027, 835, 976, 887, 1073, 1069, 1067, 977, 883, 881, 880, 975, 1066, 1006, 918, 834, 751, 750, 752, 836, 920), (754, 790, 922, 838), (840, 755, 841, 924), (842, 756, 926, 927), (756, 843, 928, 926), (1961, 1949, 1758, 1769), (1607, 1595, 939, 1029), (2178, 1601, 1590, 2165), (757, 845, 934, 846), (2244, 2243, 935, 847), (759, 847, 1026, 936, 835), (937, 677, 759, 835, 1027, 848), (760, 849, 1028, 1004, 938), (828, 762, 604, 679, 851), (1589, 1602, 1022, 933), (852, 763, 853, 940), (2246, 2245, 854, 941), (1033, 942, 955, 854, 765), (1033, 765, 684, 779, 855, 943, 1034), (766, 767, 857, 945, 1036, 944), (766, 944, 1035, 950, 864, 781, 700, 698, 697, 778, 816, 901, 988, 1075, 1092, 1002, 1093, 824, 862, 779), (856, 775, 696, 776, 685), (859, 773, 858, 768), (860, 777, 946, 947), (777, 861, 948, 946), (863, 780, 864, 950), (861, 782, 865, 948), (786, 867, 951, 866), (787, 820, 954, 868), (1040, 955, 942, 1121, 1203, 1127, 1042, 957, 871, 869, 868, 954, 993, 1079, 1164, 1239, 1254, 1178, 1255, 1001), (870, 788, 871, 957), (872, 789, 959, 960), (789, 873, 961, 959), (1311, 1362, 1391, 1410, 1979, 1967, 2160, 2171, 1376, 1336, 1284, 1213, 1139, 1051, 965, 1050, 1135, 1207, 1130, 1206, 1245, 1171, 1087, 1172, 1248), (1403, 1416, 1420, 1986, 1991, 2184, 2177, 1415, 1398, 1373, 1328, 1269, 1196, 1110, 1195, 1265, 1325, 1285, 1337, 1341, 1290, 1218, 1291, 1344, 1382), (967, 1054, 1781, 1770), (2147, 1572, 1584, 2159), (1949, 1937, 1746, 1758), (878, 970, 876, 791), (790, 877, 971, 922), (884, 973, 878, 794), (792, 879, 975, 880), (882, 793, 883, 977), (2209, 2208, 884, 797), (796, 886, 979, 885), (887, 800, 665, 760, 938, 1005, 917, 832, 748, 671, 669, 668, 746, 795, 885, 979, 1070, 1159, 1072, 981, 1073), (890, 802, 889, 891), (888, 829, 742, 664, 595, 594, 596, 666, 744, 850, 665, 800, 716, 895, 891, 889, 801, 712, 710, 709, 799), (1901, 1889, 1698, 1710), (804, 893, 983, 892), (638, 508, 604, 762, 827, 741, 662, 592, 514, 512, 511, 590, 633, 714, 803, 892, 983, 894, 805, 895, 716), (984, 985, 805, 894), (985, 982, 890, 891, 895, 805), (915, 825, 986, 896, 810, 826), (812, 898, 914, 897), (900, 814, 899, 913), (1896, 1908, 1715, 1703), (817, 902, 988, 901), (818, 903, 990, 904), (1920, 1932, 1739, 1727), (906, 819, 907, 992), (946, 948, 865, 784, 783, 785, 866, 951, 855, 779, 862, 1001, 1255, 1179, 1091, 1077, 992, 907, 905, 904, 990, 947), (820, 908, 993, 954), (874, 964, 1048, 1133, 1209, 1281, 1335, 1277, 2148, 2160, 1967, 1955, 1358, 1390, 1360, 1309, 1244, 1170, 1086, 997, 963), (2172, 1596, 1608, 2183), (2159, 1584, 1596, 2172), (999, 911, 821, 910), (1000, 912, 822, 911), (2210, 2207, 823, 912), (898, 986, 825, 914), (916, 831, 917, 1005), (919, 833, 918, 1006), (921, 848, 1027, 920, 837), (923, 840, 924, 1009), (925, 842, 927, 1011), (1012, 1152, 1065, 1237, 1304, 1233, 1231, 1154, 1061, 1059, 1058, 1151, 1230, 1182, 1096, 1011, 927, 926, 928, 1013, 1098, 1025), (843, 929, 1013, 928), (844, 930, 1015, 1016), (931, 844, 1016, 1018), (1985, 1973, 1782, 1794), (1602, 1607, 1029, 1022), (2166, 1974, 1986, 1420, 1418, 1406, 1385, 1347, 1293, 1219, 1142, 1108, 1021, 1109, 1193, 1263, 1323, 1370, 1397, 1415, 2177), (845, 933, 1023, 934), (2243, 2247, 1024, 935), (937, 848, 921, 1007, 1028, 849), (2183, 1608, 1601, 2178), (939, 852, 940, 1030), (2248, 2246, 941, 1031), (1032, 1120, 1275, 1202, 941, 854, 955), (903, 860, 947, 990), (949, 863, 950, 1035), (867, 952, 943, 855, 951), (956, 870, 957, 1042), (958, 872, 960, 1043), (873, 962, 1044, 961), (1032, 955, 1040, 1177, 1367, 1318, 1253, 1241, 1168, 1085, 1083, 1082, 1166, 1124, 1123, 1125, 1043, 960, 959, 961, 1044, 1128), (874, 963, 1046, 1047), (964, 874, 1047, 1049), (1980, 1992, 1799, 1787), (1054, 1143, 1793, 1781), (1973, 1961, 1769, 1782), (1088, 998, 1775, 1788), (970, 1056, 967, 876), (875, 968, 1058, 1059), (969, 875, 1059, 1061), (973, 1062, 970, 878), (877, 972, 1063, 971), (2208, 2211, 973, 884), (879, 974, 1066, 975), (978, 882, 977, 1067), (886, 980, 1070, 979), (893, 984, 894, 983), (987, 900, 913, 1003), (902, 989, 1075, 988), (991, 906, 992, 1077), (908, 994, 1079, 993), (909, 995, 1082, 1083), (996, 909, 1083, 1085), (1968, 1980, 1787, 1776), (1174, 1088, 1788, 1800), (1052, 1141, 1216, 1288, 1339, 1380, 1401, 1376, 2171, 2184, 1991, 1979, 1410, 1419, 1412, 1393, 1364, 1314, 1250, 1173, 1140), (1089, 999, 910, 998), (1090, 1000, 911, 999), (2212, 2210, 912, 1000), (1004, 916, 1005, 938), (974, 919, 1006, 1066), (1008, 923, 1009, 1094), (1010, 925, 1011, 1096), (929, 1014, 1098, 1013), (930, 966, 1100, 1015), (1017, 931, 1018, 1102), (1019, 932, 1104, 1105), (932, 1020, 1106, 1104), (1992, 1985, 1794, 1799), (933, 1022, 1111, 1023), (2247, 2249, 1112, 1024), (1199, 1113, 1012, 935, 1024), (1026, 847, 935, 1012, 1025, 1114, 1115), (936, 1026, 1115, 1183, 1181, 1116), (1116, 1180, 1094, 1009, 924, 841, 839, 838, 922, 971, 1063, 1155, 1234, 1236, 1157, 1237, 1065, 976, 835, 936), (1029, 939, 1030, 1117), (2250, 2248, 1031, 1118), (1031, 941, 1202, 1119, 1132), (1033, 1034, 1037, 1122, 1204, 1121, 942), (952, 1037, 1034, 943), (1036, 949, 1035, 944), (1038, 953, 1123, 1124), (953, 1039, 1125, 1123), (1041, 956, 1042, 1127), (1039, 958, 1043, 1125), (962, 1045, 1128, 1044), (963, 997, 1131, 1046), (1048, 964, 1049, 1134), (1050, 965, 1136, 1137), (965, 1051, 1138, 1136), (1143, 1174, 1800, 1793), (1056, 1146, 1054, 967), (966, 1055, 1147, 1100), (1062, 1149, 1056, 970), (968, 1057, 1151, 1058), (1060, 969, 1061, 1154), (2211, 2213, 1062, 973), (972, 1064, 1155, 1063), (1068, 978, 1067, 1069), (980, 1071, 1159, 1070), (1160, 1161, 981, 1072), (1161, 1158, 1068, 1069, 1073, 981), (1074, 987, 1003, 1093, 1002, 1162), (989, 1076, 1092, 1075), (1078, 991, 1077, 1091), (994, 1080, 1164, 1079), (995, 1081, 1166, 1082), (1084, 996, 1085, 1168), (997, 1086, 1169, 1131), (1175, 1089, 998, 1088), (1176, 1090, 999, 1089), (2214, 2212, 1000, 1090), (1076, 1162, 1002, 1092), (1095, 1008, 1094, 1180), (1097, 1010, 1096, 1182), (1014, 1099, 1114, 1025, 1098), (1101, 1017, 1102, 1185), (1103, 1019, 1105, 1187), (1020, 1107, 1189, 1106), (1021, 1108, 1191, 1192), (1109, 1021, 1192, 1194), (1022, 1029, 1117, 1111), (2249, 2251, 1197, 1112), (1024, 1112, 1188, 1198, 1271, 1331, 1199), (2252, 2250, 1118, 1200), (1081, 1038, 1124, 1166), (1126, 1041, 1127, 1203), (1133, 1048, 1134, 1210), (1135, 1050, 1137, 1211), (1051, 1139, 1212, 1138), (1052, 1140, 1214, 1215), (1141, 1052, 1215, 1217), (1146, 1220, 1143, 1054), (1053, 1144, 1222, 1223), (1145, 1053, 1223, 1225), (1149, 1226, 1146, 1056), (1055, 1148, 1227, 1147), (2213, 2215, 1149, 1062), (1057, 1150, 1230, 1151), (1153, 1060, 1154, 1231), (1064, 1156, 1234, 1155), (1071, 1160, 1072, 1159), (1163, 1078, 1091, 1179), (1080, 1165, 1239, 1164), (1167, 1084, 1168, 1241), (1086, 1170, 1243, 1169), (1087, 1171, 1246, 1247), (1172, 1087, 1247, 1249), (1251, 1175, 1088, 1174), (1252, 1176, 1089, 1175), (2216, 2214, 1090, 1176), (1181, 1095, 1180, 1116), (1150, 1097, 1182, 1230), (1099, 1183, 1115, 1114), (1184, 1101, 1185, 1256), (1186, 1103, 1187, 1258), (1107, 1190, 1260, 1189), (1108, 1142, 1262, 1191), (1292, 1346, 1384, 1405, 1407, 1386, 1408, 1348, 1297, 1188, 1270, 1374, 1396, 1369, 1324, 1264, 1194, 1192, 1191, 1262), (1193, 1109, 1194, 1264), (1195, 1110, 1266, 1267), (1110, 1196, 1268, 1266), (2251, 2252, 1200, 1197), (1330, 1270, 1188, 1112, 1197), (1331, 1322, 1368, 1320, 1272, 1113, 1199), (1332, 1273, 1287, 1200, 1118), (1132, 1201, 1274, 1333, 1332, 1118, 1031), (1129, 1120, 1032, 1128, 1045), (1204, 1126, 1203, 1121), (1129, 1205, 1275, 1120), (1206, 1130, 1278, 1279), (1130, 1207, 1280, 1278), (1209, 1133, 1210, 1282), (1169, 1243, 1308, 1359, 1366, 1317, 1367, 1177, 1208, 1132, 1119, 1276, 1334, 1282, 1210, 1134, 1049, 1047, 1046, 1131), (1207, 1135, 1211, 1280), (1139, 1213, 1283, 1212), (1140, 1173, 1286, 1214), (1216, 1141, 1217, 1289), (1220, 1251, 1174, 1143), (1142, 1219, 1292, 1262), (1226, 1294, 1220, 1146), (1144, 1221, 1296, 1222), (1224, 1145, 1225, 1299), (2215, 2217, 1226, 1149), (1148, 1228, 1300, 1227), (1152, 1012, 1113, 1272, 1319, 1256, 1185, 1102, 1018, 1016, 1015, 1100, 1147, 1227, 1300, 1353, 1355, 1302, 1356, 1229), (1232, 1153, 1231, 1233), (1156, 1235, 1236, 1234), (1235, 1305, 1157, 1236), (1237, 1157, 1305, 1357, 1303, 1304), (1238, 1163, 1179, 1255, 1178, 1306), (1165, 1240, 1254, 1239), (1242, 1167, 1241, 1253), (1170, 1244, 1308, 1243), (1171, 1245, 1310, 1246), (1248, 1172, 1249, 1312), (1246, 1310, 1279, 1278, 1280, 1211, 1137, 1136, 1138, 1212, 1283, 1201, 1132, 1208, 1316, 1414, 1395, 1365, 1361, 1312, 1249, 1247), (1173, 1250, 1313, 1286), (1315, 1252, 1175, 1251), (2218, 2216, 1176, 1252), (1240, 1306, 1178, 1254), (1257, 1184, 1256, 1319), (1259, 1186, 1258, 1321), (1190, 1261, 1271, 1198, 1260), (1263, 1193, 1264, 1324), (1265, 1195, 1267, 1326), (1196, 1269, 1327, 1268), (1399, 1287, 1338, 1348, 1408, 1417, 1404, 1402, 1383, 1345, 1343, 1342, 1381, 1378, 1377, 1371, 1326, 1267, 1266, 1268, 1327, 1372), (1197, 1200, 1287, 1399, 1329, 1330), (1201, 1283, 1213, 1284, 1274), (1205, 1277, 1335, 1276, 1119, 1202, 1275), (1245, 1206, 1279, 1310), (1281, 1209, 1282, 1334), (1288, 1216, 1289, 1340), (1218, 1290, 1342, 1343), (1291, 1218, 1343, 1345), (1294, 1315, 1251, 1220), (1219, 1293, 1346, 1292), (2217, 2219, 1294, 1226), (1221, 1295, 1349, 1296), (1298, 1224, 1299, 1350), (1228, 1301, 1353, 1300), (1303, 1232, 1233, 1304), (1307, 1242, 1253, 1318), (1244, 1309, 1359, 1308), (1311, 1248, 1312, 1361), (1250, 1314, 1363, 1313), (2220, 2218, 1252, 1315), (1320, 1257, 1319, 1272), (1295, 1259, 1321, 1349), (1261, 1322, 1331, 1271), (1323, 1263, 1324, 1369), (1325, 1265, 1326, 1371), (1269, 1328, 1372, 1327), (1270, 1330, 1398, 1415, 1397, 1374), (1375, 1400, 1379, 1340, 1289, 1217, 1215, 1214, 1286, 1313, 1363, 1392, 1411, 1413, 1394, 1414, 1316, 1338, 1287, 1273), (1284, 1336, 1333, 1274), (1335, 1281, 1334, 1276), (1337, 1285, 1377, 1378), (1285, 1325, 1371, 1377), (1339, 1288, 1340, 1379), (1290, 1341, 1381, 1342), (1344, 1291, 1345, 1383), (2219, 2220, 1315, 1294), (1293, 1347, 1384, 1346), (1351, 1298, 1350, 1352), (1301, 1354, 1355, 1353), (1354, 1389, 1302, 1355), (1409, 1387, 1388, 1356, 1302, 1389), (1356, 1388, 1352, 1350, 1299, 1225, 1223, 1222, 1296, 1349, 1321, 1258, 1187, 1105, 1104, 1106, 1189, 1260, 1198, 1188, 1297, 1229), (1358, 1307, 1318, 1367, 1317, 1390), (1309, 1360, 1366, 1359), (1362, 1311, 1361, 1365), (1314, 1364, 1392, 1363), (1360, 1390, 1317, 1366), (1370, 1323, 1369, 1396), (1328, 1373, 1329, 1399, 1372), (1373, 1398, 1330, 1329), (1401, 1375, 1273, 1332, 1333, 1336, 1376), (1341, 1337, 1378, 1381), (1380, 1339, 1379, 1400), (1382, 1344, 1383, 1402), (1347, 1385, 1405, 1384), (1387, 1351, 1352, 1388), (1391, 1362, 1365, 1395), (1364, 1393, 1411, 1392), (1397, 1370, 1396, 1374), (1401, 1380, 1400, 1375), (1403, 1382, 1402, 1404), (1385, 1406, 1407, 1405), (1406, 1418, 1386, 1407), (1393, 1412, 1413, 1411), (1412, 1419, 1394, 1413), (1414, 1394, 1419, 1410, 1391, 1395), (1416, 1403, 1404, 1417), (1418, 1420, 1416, 1417, 1408, 1386), (219, 218, 529, 449, 448), (142, 141, 219, 448, 379, 378), (218, 217, 530, 529), (143, 142, 378, 377, 468), (217, 216, 531, 530), (144, 143, 468, 467), (216, 215, 532, 531), (145, 144, 467, 466), (215, 214, 533, 532), (146, 145, 466, 465), (214, 213, 534, 533), (147, 146, 465, 464), (213, 212, 535, 534), (148, 147, 464, 463), (212, 211, 536, 535), (149, 148, 463, 462), (211, 210, 537, 536), (150, 149, 462, 461), (210, 209, 538, 537), (151, 150, 461, 460), (209, 208, 539, 538), (152, 151, 460, 459), (208, 207, 540, 539), (153, 152, 459, 458), (207, 206, 541, 540), (154, 153, 458, 457), (206, 205, 542, 541), (155, 154, 457, 456), (205, 204, 543, 542), (156, 155, 456, 455), (204, 203, 544, 543), (157, 156, 455, 454), (203, 159, 158, 453, 452, 544), (158, 157, 454, 453), (123, 122, 380, 320, 319), (79, 78, 123, 319, 257, 256), (122, 121, 381, 380), (80, 79, 256, 255, 339), (121, 120, 382, 381), (81, 80, 339, 338), (120, 119, 383, 382), (82, 81, 338, 337), (119, 118, 384, 383), (83, 82, 337, 336), (118, 117, 385, 384), (84, 83, 336, 335), (117, 116, 386, 385), (85, 84, 335, 334), (116, 115, 387, 386), (86, 85, 334, 333), (115, 114, 388, 387), (87, 86, 333, 332), (114, 113, 389, 388), (88, 87, 332, 331), (113, 112, 390, 389), (89, 88, 331, 330), (112, 111, 391, 390), (90, 89, 330, 329), (111, 110, 392, 391), (91, 90, 329, 328), (110, 109, 393, 392), (92, 91, 328, 327), (109, 108, 394, 393), (93, 92, 327, 326), (108, 107, 395, 394), (94, 93, 326, 325), (107, 96, 95, 324, 323, 395), (95, 94, 325, 324), (56, 55, 258, 176, 175), (1, 0, 56, 175, 137, 136), (55, 54, 259, 258), (2, 1, 136, 135, 196), (54, 53, 260, 259), (3, 2, 196, 195), (53, 52, 261, 260), (4, 3, 195, 194), (52, 51, 262, 261), (5, 4, 194, 193), (51, 50, 263, 262), (6, 5, 193, 192), (50, 49, 264, 263), (7, 6, 192, 191), (49, 48, 265, 264), (8, 7, 191, 190), (48, 47, 266, 265), (9, 8, 190, 189), (47, 46, 267, 266), (10, 9, 189, 188), (46, 45, 268, 267), (11, 10, 188, 187), (45, 44, 269, 268), (12, 11, 187, 186), (44, 43, 270, 269), (13, 12, 186, 185), (43, 42, 271, 270), (14, 13, 185, 184), (42, 41, 272, 271), (15, 14, 184, 183), (41, 40, 273, 272), (16, 15, 183, 182), (40, 18, 17, 181, 180, 273), (17, 16, 182, 181), (38, 37, 234, 171, 170), (61, 39, 38, 170, 169, 233), (37, 36, 235, 234), (62, 61, 233, 232, 315), (36, 35, 236, 235), (63, 62, 315, 314), (35, 34, 237, 236), (64, 63, 314, 313), (34, 33, 238, 237), (65, 64, 313, 312), (33, 32, 239, 238), (66, 65, 312, 311), (32, 31, 240, 239), (67, 66, 311, 310), (31, 30, 241, 240), (68, 67, 310, 309), (30, 29, 242, 241), (69, 68, 309, 308), (29, 28, 243, 242), (70, 69, 308, 307), (28, 27, 244, 243), (71, 70, 307, 306), (27, 26, 245, 244), (72, 71, 306, 305), (26, 25, 246, 245), (73, 72, 305, 304), (25, 24, 247, 246), (74, 73, 304, 303), (24, 23, 248, 247), (75, 74, 303, 302), (23, 22, 249, 248), (76, 75, 302, 301), (22, 21, 77, 300, 250, 249), (77, 76, 301, 300), (1422, 1427, 1429, 1426), (1426, 1429, 1430, 1425), (1425, 1430, 1431, 1424), (1424, 1431, 1432, 1423), (1423, 1432, 1428, 1421), (1434, 1422, 1426, 1438), (1438, 1426, 1425, 1437), (1437, 1425, 1424, 1436), (1436, 1424, 1423, 1435), (1435, 1423, 1421, 1433), (1427, 1439, 1441, 1429), (1429, 1441, 1442, 1430), (1430, 1442, 1443, 1431), (1431, 1443, 1444, 1432), (1432, 1444, 1440, 1428), (1446, 1434, 1438, 1450), (1450, 1438, 1437, 1449), (1449, 1437, 1436, 1448), (1448, 1436, 1435, 1447), (1447, 1435, 1433, 1445), (1439, 1451, 1453, 1441), (1441, 1453, 1454, 1442), (1442, 1454, 1455, 1443), (1443, 1455, 1456, 1444), (1444, 1456, 1452, 1440), (1458, 1446, 1450, 1462), (1462, 1450, 1449, 1461), (1461, 1449, 1448, 1460), (1460, 1448, 1447, 1459), (1459, 1447, 1445, 1457), (1451, 1463, 1465, 1453), (1453, 1465, 1466, 1454), (1454, 1466, 1467, 1455), (1455, 1467, 1468, 1456), (1456, 1468, 1464, 1452), (1470, 1458, 1462, 1474), (1474, 1462, 1461, 1473), (1473, 1461, 1460, 1472), (1472, 1460, 1459, 1471), (1471, 1459, 1457, 1469), (1463, 1475, 1477, 1465), (1465, 1477, 1478, 1466), (1466, 1478, 1479, 1467), (1467, 1479, 1480, 1468), (1468, 1480, 1476, 1464), (1482, 1470, 1474, 1486), (1486, 1474, 1473, 1485), (1485, 1473, 1472, 1484), (1484, 1472, 1471, 1483), (1483, 1471, 1469, 1481), (1475, 1487, 1489, 1477), (1477, 1489, 1490, 1478), (1478, 1490, 1491, 1479), (1479, 1491, 1492, 1480), (1480, 1492, 1488, 1476), (1494, 1482, 1486, 1498), (1498, 1486, 1485, 1497), (1497, 1485, 1484, 1496), (1496, 1484, 1483, 1495), (1495, 1483, 1481, 1493), (1487, 1499, 1501, 1489), (1489, 1501, 1502, 1490), (1490, 1502, 1503, 1491), (1491, 1503, 1504, 1492), (1492, 1504, 1500, 1488), (1506, 1494, 1498, 1510), (1510, 1498, 1497, 1509), (1509, 1497, 1496, 1508), (1508, 1496, 1495, 1507), (1507, 1495, 1493, 1505), (1499, 1511, 1513, 1501), (1501, 1513, 1514, 1502), (1502, 1514, 1515, 1503), (1503, 1515, 1516, 1504), (1504, 1516, 1512, 1500), (1518, 1506, 1510, 1522), (1522, 1510, 1509, 1521), (1521, 1509, 1508, 1520), (1520, 1508, 1507, 1519), (1519, 1507, 1505, 1517), (1511, 1523, 1525, 1513), (1513, 1525, 1526, 1514), (1514, 1526, 1527, 1515), (1515, 1527, 1528, 1516), (1516, 1528, 1524, 1512), (1530, 1518, 1522, 1534), (1534, 1522, 1521, 1533), (1533, 1521, 1520, 1532), (1532, 1520, 1519, 1531), (1531, 1519, 1517, 1529), (1523, 1535, 1537, 1525), (1525, 1537, 1538, 1526), (1526, 1538, 1539, 1527), (1527, 1539, 1540, 1528), (1528, 1540, 1536, 1524), (1542, 1530, 1534, 1546), (1546, 1534, 1533, 1545), (1545, 1533, 1532, 1544), (1544, 1532, 1531, 1543), (1543, 1531, 1529, 1541), (1535, 1547, 1549, 1537), (1537, 1549, 1550, 1538), (1538, 1550, 1551, 1539), (1539, 1551, 1552, 1540), (1540, 1552, 1548, 1536), (1554, 1542, 1546, 1558), (1558, 1546, 1545, 1557), (1557, 1545, 1544, 1556), (1556, 1544, 1543, 1555), (1555, 1543, 1541, 1553), (1547, 1559, 1561, 1549), (1549, 1561, 1562, 1550), (1550, 1562, 1563, 1551), (1551, 1563, 1564, 1552), (1552, 1564, 1560, 1548), (1566, 1554, 1558, 1570), (1570, 1558, 1557, 1569), (1569, 1557, 1556, 1568), (1568, 1556, 1555, 1567), (1567, 1555, 1553, 1565), (1559, 1571, 1573, 1561), (1561, 1573, 1574, 1562), (1562, 1574, 1575, 1563), (1563, 1575, 1576, 1564), (1564, 1576, 1572, 1560), (1578, 1566, 1570, 1582), (1582, 1570, 1569, 1581), (1581, 1569, 1568, 1580), (1580, 1568, 1567, 1579), (1579, 1567, 1565, 1577), (1571, 1583, 1585, 1573), (1573, 1585, 1586, 1574), (1574, 1586, 1587, 1575), (1575, 1587, 1588, 1576), (1576, 1588, 1584, 1572), (1602, 1589, 1591, 1606), (1606, 1591, 1592, 1605), (1605, 1592, 1593, 1604), (1604, 1593, 1594, 1603), (1603, 1594, 1590, 1601), (1577, 1590, 1594, 1579), (1579, 1594, 1593, 1580), (1580, 1593, 1592, 1581), (1581, 1592, 1591, 1582), (1582, 1591, 1589, 1578), (1596, 1584, 1588, 1600), (1600, 1588, 1587, 1599), (1599, 1587, 1586, 1598), (1598, 1586, 1585, 1597), (1597, 1585, 1583, 1595), (1595, 1607, 1609, 1597), (1597, 1609, 1610, 1598), (1598, 1610, 1611, 1599), (1599, 1611, 1612, 1600), (1600, 1612, 1608, 1596), (1607, 1602, 1606, 1609), (1609, 1606, 1605, 1610), (1610, 1605, 1604, 1611), (1611, 1604, 1603, 1612), (1612, 1603, 1601, 1608), (1998, 1421, 1428, 2003), (1614, 1619, 1621, 1618), (1618, 1621, 1622, 1617), (1617, 1622, 1623, 1616), (1616, 1623, 1624, 1615), (1615, 1624, 1620, 1613), (1619, 1625, 1627, 1621), (1621, 1627, 1628, 1622), (1622, 1628, 1629, 1623), (1623, 1629, 1630, 1624), (1624, 1630, 1626, 1620), (1632, 1614, 1618, 1636), (1636, 1618, 1617, 1635), (1635, 1617, 1616, 1634), (1634, 1616, 1615, 1633), (1633, 1615, 1613, 1631), (1625, 1637, 1639, 1627), (1627, 1639, 1640, 1628), (1628, 1640, 1641, 1629), (1629, 1641, 1642, 1630), (1630, 1642, 1638, 1626), (1644, 1632, 1636, 1648), (1648, 1636, 1635, 1647), (1647, 1635, 1634, 1646), (1646, 1634, 1633, 1645), (1645, 1633, 1631, 1643), (1637, 1649, 1651, 1639), (1639, 1651, 1652, 1640), (1640, 1652, 1653, 1641), (1641, 1653, 1654, 1642), (1642, 1654, 1650, 1638), (1656, 1644, 1648, 1660), (1660, 1648, 1647, 1659), (1659, 1647, 1646, 1658), (1658, 1646, 1645, 1657), (1657, 1645, 1643, 1655), (1649, 1661, 1663, 1651), (1651, 1663, 1664, 1652), (1652, 1664, 1665, 1653), (1653, 1665, 1666, 1654), (1654, 1666, 1662, 1650), (1668, 1656, 1660, 1672), (1672, 1660, 1659, 1671), (1671, 1659, 1658, 1670), (1670, 1658, 1657, 1669), (1669, 1657, 1655, 1667), (1661, 1673, 1675, 1663), (1663, 1675, 1676, 1664), (1664, 1676, 1677, 1665), (1665, 1677, 1678, 1666), (1666, 1678, 1674, 1662), (1680, 1668, 1672, 1684), (1684, 1672, 1671, 1683), (1683, 1671, 1670, 1682), (1682, 1670, 1669, 1681), (1681, 1669, 1667, 1679), (1673, 1685, 1687, 1675), (1675, 1687, 1688, 1676), (1676, 1688, 1689, 1677), (1677, 1689, 1690, 1678), (1678, 1690, 1686, 1674), (1692, 1680, 1684, 1696), (1696, 1684, 1683, 1695), (1695, 1683, 1682, 1694), (1694, 1682, 1681, 1693), (1693, 1681, 1679, 1691), (1685, 1697, 1699, 1687), (1687, 1699, 1700, 1688), (1688, 1700, 1701, 1689), (1689, 1701, 1702, 1690), (1690, 1702, 1698, 1686), (1704, 1692, 1696, 1708), (1708, 1696, 1695, 1707), (1707, 1695, 1694, 1706), (1706, 1694, 1693, 1705), (1705, 1693, 1691, 1703), (1697, 1709, 1711, 1699), (1699, 1711, 1712, 1700), (1700, 1712, 1713, 1701), (1701, 1713, 1714, 1702), (1702, 1714, 1710, 1698), (1716, 1704, 1708, 1720), (1720, 1708, 1707, 1719), (1719, 1707, 1706, 1718), (1718, 1706, 1705, 1717), (1717, 1705, 1703, 1715), (1709, 1721, 1723, 1711), (1711, 1723, 1724, 1712), (1712, 1724, 1725, 1713), (1713, 1725, 1726, 1714), (1714, 1726, 1722, 1710), (1728, 1716, 1720, 1732), (1732, 1720, 1719, 1731), (1731, 1719, 1718, 1730), (1730, 1718, 1717, 1729), (1729, 1717, 1715, 1727), (1721, 1733, 1735, 1723), (1723, 1735, 1736, 1724), (1724, 1736, 1737, 1725), (1725, 1737, 1738, 1726), (1726, 1738, 1734, 1722), (1740, 1728, 1732, 1744), (1744, 1732, 1731, 1743), (1743, 1731, 1730, 1742), (1742, 1730, 1729, 1741), (1741, 1729, 1727, 1739), (1733, 1745, 1747, 1735), (1735, 1747, 1748, 1736), (1736, 1748, 1749, 1737), (1737, 1749, 1750, 1738), (1738, 1750, 1746, 1734), (1752, 1740, 1744, 1756), (1756, 1744, 1743, 1755), (1755, 1743, 1742, 1754), (1754, 1742, 1741, 1753), (1753, 1741, 1739, 1751), (1745, 1757, 1759, 1747), (1747, 1759, 1760, 1748), (1748, 1760, 1761, 1749), (1749, 1761, 1762, 1750), (1750, 1762, 1758, 1746), (1764, 1752, 1756, 1768), (1768, 1756, 1755, 1767), (1767, 1755, 1754, 1766), (1766, 1754, 1753, 1765), (1765, 1753, 1751, 1763), (1770, 1781, 1783, 1774), (1774, 1783, 1784, 1773), (1773, 1784, 1785, 1772), (1772, 1785, 1786, 1771), (1771, 1786, 1782, 1769), (1769, 1758, 1762, 1771), (1771, 1762, 1761, 1772), (1772, 1761, 1760, 1773), (1773, 1760, 1759, 1774), (1774, 1759, 1757, 1770), (1788, 1775, 1777, 1792), (1792, 1777, 1778, 1791), (1791, 1778, 1779, 1790), (1790, 1779, 1780, 1789), (1789, 1780, 1776, 1787), (1763, 1776, 1780, 1765), (1765, 1780, 1779, 1766), (1766, 1779, 1778, 1767), (1767, 1778, 1777, 1768), (1768, 1777, 1775, 1764), (1781, 1793, 1795, 1783), (1783, 1795, 1796, 1784), (1784, 1796, 1797, 1785), (1785, 1797, 1798, 1786), (1786, 1798, 1794, 1782), (1800, 1788, 1792, 1804), (1804, 1792, 1791, 1803), (1803, 1791, 1790, 1802), (1802, 1790, 1789, 1801), (1801, 1789, 1787, 1799), (1793, 1800, 1804, 1795), (1795, 1804, 1803, 1796), (1796, 1803, 1802, 1797), (1797, 1802, 1801, 1798), (1798, 1801, 1799, 1794), (2003, 1428, 1440, 2015), (1806, 1811, 1813, 1810), (1810, 1813, 1814, 1809), (1809, 1814, 1815, 1808), (1808, 1815, 1816, 1807), (1807, 1816, 1812, 1805), (1811, 1817, 1819, 1813), (1813, 1819, 1820, 1814), (1814, 1820, 1821, 1815), (1815, 1821, 1822, 1816), (1816, 1822, 1818, 1812), (1824, 1806, 1810, 1828), (1828, 1810, 1809, 1827), (1827, 1809, 1808, 1826), (1826, 1808, 1807, 1825), (1825, 1807, 1805, 1823), (1817, 1829, 1831, 1819), (1819, 1831, 1832, 1820), (1820, 1832, 1833, 1821), (1821, 1833, 1834, 1822), (1822, 1834, 1830, 1818), (1836, 1824, 1828, 1840), (1840, 1828, 1827, 1839), (1839, 1827, 1826, 1838), (1838, 1826, 1825, 1837), (1837, 1825, 1823, 1835), (1842, 1836, 1840, 1846), (1846, 1840, 1839, 1845), (1845, 1839, 1838, 1844), (1844, 1838, 1837, 1843), (1843, 1837, 1835, 1841), (1848, 1830, 1834, 1852), (1852, 1834, 1833, 1851), (1851, 1833, 1832, 1850), (1850, 1832, 1831, 1849), (1849, 1831, 1829, 1847), (1854, 1842, 1846, 1858), (1858, 1846, 1845, 1857), (1857, 1845, 1844, 1856), (1856, 1844, 1843, 1855), (1855, 1843, 1841, 1853), (1860, 1848, 1852, 1864), (1864, 1852, 1851, 1863), (1863, 1851, 1850, 1862), (1862, 1850, 1849, 1861), (1861, 1849, 1847, 1859), (1866, 1854, 1858, 1870), (1870, 1858, 1857, 1869), (1869, 1857, 1856, 1868), (1868, 1856, 1855, 1867), (1867, 1855, 1853, 1865), (1872, 1860, 1864, 1876), (1876, 1864, 1863, 1875), (1875, 1863, 1862, 1874), (1874, 1862, 1861, 1873), (1873, 1861, 1859, 1871), (1878, 1872, 1876, 1882), (1882, 1876, 1875, 1881), (1881, 1875, 1874, 1880), (1880, 1874, 1873, 1879), (1879, 1873, 1871, 1877), (1865, 1883, 1885, 1867), (1867, 1885, 1886, 1868), (1868, 1886, 1887, 1869), (1869, 1887, 1888, 1870), (1870, 1888, 1884, 1866), (1890, 1878, 1882, 1894), (1894, 1882, 1881, 1893), (1893, 1881, 1880, 1892), (1892, 1880, 1879, 1891), (1891, 1879, 1877, 1889), (1883, 1895, 1897, 1885), (1885, 1897, 1898, 1886), (1886, 1898, 1899, 1887), (1887, 1899, 1900, 1888), (1888, 1900, 1896, 1884), (1902, 1890, 1894, 1906), (1906, 1894, 1893, 1905), (1905, 1893, 1892, 1904), (1904, 1892, 1891, 1903), (1903, 1891, 1889, 1901), (1895, 1907, 1909, 1897), (1897, 1909, 1910, 1898), (1898, 1910, 1911, 1899), (1899, 1911, 1912, 1900), (1900, 1912, 1908, 1896), (1914, 1902, 1906, 1918), (1918, 1906, 1905, 1917), (1917, 1905, 1904, 1916), (1916, 1904, 1903, 1915), (1915, 1903, 1901, 1913), (1907, 1919, 1921, 1909), (1909, 1921, 1922, 1910), (1910, 1922, 1923, 1911), (1911, 1923, 1924, 1912), (1912, 1924, 1920, 1908), (1926, 1914, 1918, 1930), (1930, 1918, 1917, 1929), (1929, 1917, 1916, 1928), (1928, 1916, 1915, 1927), (1927, 1915, 1913, 1925), (1919, 1931, 1933, 1921), (1921, 1933, 1934, 1922), (1922, 1934, 1935, 1923), (1923, 1935, 1936, 1924), (1924, 1936, 1932, 1920), (1938, 1926, 1930, 1942), (1942, 1930, 1929, 1941), (1941, 1929, 1928, 1940), (1940, 1928, 1927, 1939), (1939, 1927, 1925, 1937), (1931, 1943, 1945, 1933), (1933, 1945, 1946, 1934), (1934, 1946, 1947, 1935), (1935, 1947, 1948, 1936), (1936, 1948, 1944, 1932), (1950, 1938, 1942, 1954), (1954, 1942, 1941, 1953), (1953, 1941, 1940, 1952), (1952, 1940, 1939, 1951), (1951, 1939, 1937, 1949), (1943, 1955, 1957, 1945), (1945, 1957, 1958, 1946), (1946, 1958, 1959, 1947), (1947, 1959, 1960, 1948), (1948, 1960, 1956, 1944), (1949, 1961, 1963, 1951), (1951, 1963, 1964, 1952), (1952, 1964, 1965, 1953), (1953, 1965, 1966, 1954), (1954, 1966, 1962, 1950), (1968, 1956, 1960, 1972), (1972, 1960, 1959, 1971), (1971, 1959, 1958, 1970), (1970, 1958, 1957, 1969), (1969, 1957, 1955, 1967), (1974, 1962, 1966, 1978), (1978, 1966, 1965, 1977), (1977, 1965, 1964, 1976), (1976, 1964, 1963, 1975), (1975, 1963, 1961, 1973), (1967, 1979, 1981, 1969), (1969, 1981, 1982, 1970), (1970, 1982, 1983, 1971), (1971, 1983, 1984, 1972), (1972, 1984, 1980, 1968), (1986, 1974, 1978, 1990), (1990, 1978, 1977, 1989), (1989, 1977, 1976, 1988), (1988, 1976, 1975, 1987), (1987, 1975, 1973, 1985), (1979, 1991, 1993, 1981), (1981, 1993, 1994, 1982), (1982, 1994, 1995, 1983), (1983, 1995, 1996, 1984), (1984, 1996, 1992, 1980), (1991, 1986, 1990, 1993), (1993, 1990, 1989, 1994), (1994, 1989, 1988, 1995), (1995, 1988, 1987, 1996), (1996, 1987, 1985, 1992), (2010, 1433, 1421, 1998), (2004, 1997, 1999, 2008), (2008, 1999, 2000, 2007), (2007, 2000, 2001, 2006), (2006, 2001, 2002, 2005), (2005, 2002, 1998, 2003), (2010, 1998, 2002, 2014), (2014, 2002, 2001, 2013), (2013, 2001, 2000, 2012), (2012, 2000, 1999, 2011), (2011, 1999, 1997, 2009), (2003, 2015, 2017, 2005), (2005, 2017, 2018, 2006), (2006, 2018, 2019, 2007), (2007, 2019, 2020, 2008), (2008, 2020, 2016, 2004), (2022, 2010, 2014, 2026), (2026, 2014, 2013, 2025), (2025, 2013, 2012, 2024), (2024, 2012, 2011, 2023), (2023, 2011, 2009, 2021), (2015, 2027, 2029, 2017), (2017, 2029, 2030, 2018), (2018, 2030, 2031, 2019), (2019, 2031, 2032, 2020), (2020, 2032, 2028, 2016), (2021, 2033, 2035, 2023), (2023, 2035, 2036, 2024), (2024, 2036, 2037, 2025), (2025, 2037, 2038, 2026), (2026, 2038, 2034, 2022), (2040, 2028, 2032, 2044), (2044, 2032, 2031, 2043), (2043, 2031, 2030, 2042), (2042, 2030, 2029, 2041), (2041, 2029, 2027, 2039), (2033, 2045, 2047, 2035), (2035, 2047, 2048, 2036), (2036, 2048, 2049, 2037), (2037, 2049, 2050, 2038), (2038, 2050, 2046, 2034), (2039, 2051, 2053, 2041), (2041, 2053, 2054, 2042), (2042, 2054, 2055, 2043), (2043, 2055, 2056, 2044), (2044, 2056, 2052, 2040), (2045, 2057, 2059, 2047), (2047, 2059, 2060, 2048), (2048, 2060, 2061, 2049), (2049, 2061, 2062, 2050), (2050, 2062, 2058, 2046), (2064, 2052, 2056, 2068), (2068, 2056, 2055, 2067), (2067, 2055, 2054, 2066), (2066, 2054, 2053, 2065), (2065, 2053, 2051, 2063), (2057, 2069, 2071, 2059), (2059, 2071, 2072, 2060), (2060, 2072, 2073, 2061), (2061, 2073, 2074, 2062), (2062, 2074, 2070, 2058), (2076, 2064, 2068, 2080), (2080, 2068, 2067, 2079), (2079, 2067, 2066, 2078), (2078, 2066, 2065, 2077), (2077, 2065, 2063, 2075), (2069, 2081, 2083, 2071), (2071, 2083, 2084, 2072), (2072, 2084, 2085, 2073), (2073, 2085, 2086, 2074), (2074, 2086, 2082, 2070), (2088, 2076, 2080, 2092), (2092, 2080, 2079, 2091), (2091, 2079, 2078, 2090), (2090, 2078, 2077, 2089), (2089, 2077, 2075, 2087), (2081, 2093, 2095, 2083), (2083, 2095, 2096, 2084), (2084, 2096, 2097, 2085), (2085, 2097, 2098, 2086), (2086, 2098, 2094, 2082), (2100, 2088, 2092, 2104), (2104, 2092, 2091, 2103), (2103, 2091, 2090, 2102), (2102, 2090, 2089, 2101), (2101, 2089, 2087, 2099), (2093, 2105, 2107, 2095), (2095, 2107, 2108, 2096), (2096, 2108, 2109, 2097), (2097, 2109, 2110, 2098), (2098, 2110, 2106, 2094), (2112, 2100, 2104, 2116), (2116, 2104, 2103, 2115), (2115, 2103, 2102, 2114), (2114, 2102, 2101, 2113), (2113, 2101, 2099, 2111), (2105, 2117, 2119, 2107), (2107, 2119, 2120, 2108), (2108, 2120, 2121, 2109), (2109, 2121, 2122, 2110), (2110, 2122, 2118, 2106), (2124, 2112, 2116, 2128), (2128, 2116, 2115, 2127), (2127, 2115, 2114, 2126), (2126, 2114, 2113, 2125), (2125, 2113, 2111, 2123), (2117, 2129, 2131, 2119), (2119, 2131, 2132, 2120), (2120, 2132, 2133, 2121), (2121, 2133, 2134, 2122), (2122, 2134, 2130, 2118), (2136, 2124, 2128, 2140), (2140, 2128, 2127, 2139), (2139, 2127, 2126, 2138), (2138, 2126, 2125, 2137), (2137, 2125, 2123, 2135), (2129, 2141, 2143, 2131), (2131, 2143, 2144, 2132), (2132, 2144, 2145, 2133), (2133, 2145, 2146, 2134), (2134, 2146, 2142, 2130), (2148, 2136, 2140, 2152), (2152, 2140, 2139, 2151), (2151, 2139, 2138, 2150), (2150, 2138, 2137, 2149), (2149, 2137, 2135, 2147), (2141, 2153, 2155, 2143), (2143, 2155, 2156, 2144), (2144, 2156, 2157, 2145), (2145, 2157, 2158, 2146), (2146, 2158, 2154, 2142), (2160, 2148, 2152, 2164), (2164, 2152, 2151, 2163), (2163, 2151, 2150, 2162), (2162, 2150, 2149, 2161), (2161, 2149, 2147, 2159), (2166, 2177, 2179, 2170), (2170, 2179, 2180, 2169), (2169, 2180, 2181, 2168), (2168, 2181, 2182, 2167), (2167, 2182, 2178, 2165), (2184, 2171, 2173, 2188), (2188, 2173, 2174, 2187), (2187, 2174, 2175, 2186), (2186, 2175, 2176, 2185), (2185, 2176, 2172, 2183), (2177, 2184, 2188, 2179), (2179, 2188, 2187, 2180), (2180, 2187, 2186, 2181), (2181, 2186, 2185, 2182), (2182, 2185, 2183, 2178), (2165, 2154, 2158, 2167), (2167, 2158, 2157, 2168), (2168, 2157, 2156, 2169), (2169, 2156, 2155, 2170), (2170, 2155, 2153, 2166), (2159, 2172, 2176, 2161), (2161, 2176, 2175, 2162), (2162, 2175, 2174, 2163), (2163, 2174, 2173, 2164), (2164, 2173, 2171, 2160), (1997, 2004, 0, 1, 2, 3, 4, 5, 6, 7, 8, 9, 10, 11, 12, 13, 14, 15, 16, 17, 18, 1805, 1812), (1348, 1338, 2220, 2219), (1338, 1316, 2218, 2220), (1297, 1348, 2219, 2217), (1316, 1208, 2216, 2218), (1229, 1297, 2217, 2215), (1208, 1177, 2214, 2216), (1152, 1229, 2215, 2213), (1177, 1040, 2212, 2214), (1065, 1152, 2213, 2211), (1040, 1001, 2210, 2212), (976, 1065, 2211, 2208), (1001, 862, 2207, 2210), (887, 976, 2208, 2209), (862, 824, 2206, 2207), (800, 887, 2209, 2205), (824, 691, 2204, 2206), (716, 800, 2205, 2203), (691, 656, 2202, 2204), (638, 716, 2203, 2201), (656, 494, 2200, 2202), (568, 638, 2201, 2199), (494, 451, 2198, 2200), (488, 568, 2199, 2197), (451, 396, 2196, 2198), (412, 488, 2197, 2195), (396, 322, 2194, 2196), (277, 412, 2195, 2193), (322, 274, 2192, 2194), (251, 277, 2193, 2191), (274, 179, 2190, 2192), (178, 251, 2191, 2189), (179, 178, 2189, 2190), (1111, 1117, 2252, 2251), (1117, 1030, 2250, 2252), (1023, 1111, 2251, 2249), (1030, 940, 2248, 2250), (934, 1023, 2249, 2247), (940, 853, 2246, 2248), (846, 934, 2247, 2243), (853, 764, 2245, 2246), (758, 846, 2243, 2244), (764, 683, 2242, 2245), (676, 758, 2244, 2241), (683, 608, 2240, 2242), (602, 676, 2241, 2239), (608, 526, 2238, 2240), (519, 602, 2239, 2237), (526, 446, 2236, 2238), (440, 519, 2237, 2235), (446, 375, 2234, 2236), (369, 440, 2235, 2233), (375, 317, 2232, 2234), (297, 369, 2233, 2231), (317, 253, 2230, 2232), (229, 297, 2231, 2229), (253, 173, 2228, 2230), (167, 229, 2229, 2227), (173, 132, 2226, 2228), (129, 167, 2227, 2225), (132, 102, 2224, 2226), (100, 129, 2225, 2223), (102, 60, 2222, 2224), (59, 100, 2223, 2221), (60, 59, 2221, 2222)])
me_circle_001.use_remesh_preserve_volume = False
me_circle_001.use_remesh_preserve_attributes = False
me_circle_001.use_mirror_vertex_groups = False
me_circle_001.update()

# ---- objects
ob_circle_001 = bpy.data.objects.new('Circle.001', me_circle_001)

# ---- transforms, parenting, visibility, modifiers, constraints
ob_circle_001.location = (0.0, 0.0, 0.0)
ob_circle_001.lineart.crease_threshold = 0.0

# ---- collection membership
col_collection.objects.link(ob_circle_001)

# ---- scene / render settings (as saved in the file)
scene.frame_start = 1; scene.frame_end = 250; scene.frame_set(1)
scene.render.engine = 'BLENDER_EEVEE_NEXT'
scene.cycles.use_denoising = False
scene.cycles.samples = 128
scene.cycles.sampling_pattern = 'TABULATED_SOBOL'
scene.cycles.use_adaptive_sampling = False
scene.cycles.use_light_tree = False
scene.view_settings.view_transform = 'Filmic'
scene.unit_settings.scale_length = 0.001
bpy.context.view_layer.update()

# ---- added for rendering (the .blend has no active camera and no usable light): camera, sun
cam_auto = bpy.data.cameras.new('AutoCamera')
cam_auto.lens = 50.0
cam_auto.sensor_width = 36.0
cam_auto.clip_end = 1000.0
ob_auto_camera = bpy.data.objects.new('AutoCamera', cam_auto)
scene.collection.objects.link(ob_auto_camera)
ob_auto_camera.location = (48.2092, -57.851, 43.7233)
ob_auto_camera.rotation_euler = (1.09748, -7.21219e-08, 0.694738)
scene.camera = ob_auto_camera
light_auto_sun = bpy.data.lights.new('AutoSun', 'SUN')
light_auto_sun.energy = 3.0
light_auto_sun.angle = 0.0523599
ob_auto_sun = bpy.data.objects.new('AutoSun', light_auto_sun)
scene.collection.objects.link(ob_auto_sun)
ob_auto_sun.rotation_euler = (0.872665, 0.174533, 0.523599)
bpy.context.view_layer.update()
